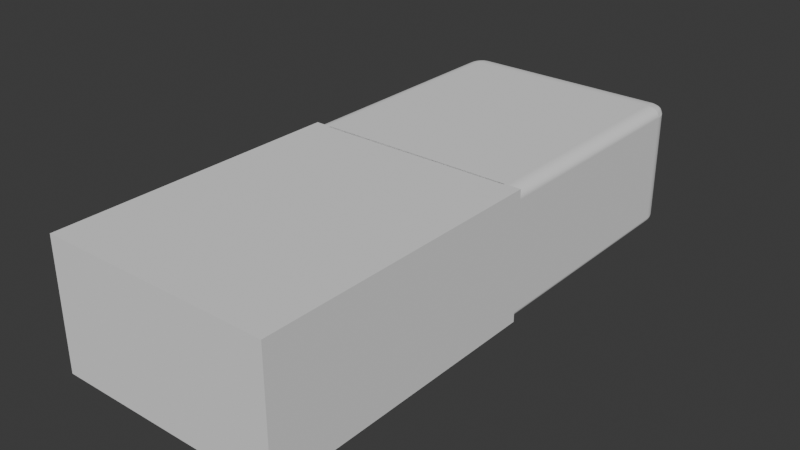 # Source: bgHous.cut.blend  (saved by Blender 4.2.66; exported with 4.5.12 LTS)
import bpy
from mathutils import Matrix  # noqa: F401  (used for matrix-valued properties, if any)

bpy.ops.wm.read_factory_settings(use_empty=True)
scene = bpy.context.scene
scene.name = 'Scene'

# ---- collections
col_freespace = bpy.data.collections.new('freeSpace'); scene.collection.children.link(col_freespace)
col_housing = bpy.data.collections.new('housing'); scene.collection.children.link(col_housing)

# ---- materials (node trees are filled in below, after node groups)
mat_material = bpy.data.materials.new('Material')
mat_material.alpha_threshold = 0.0
mat_material.use_transparent_shadow = False
mat_material.roughness = 0.5
mat_material.line_color = (0.0, 0.0, 0.0, 1.0)

# ---- material node trees
mat_material.use_nodes = True; mat_material.node_tree.nodes.clear()
_N = mat_material.node_tree.nodes; _L = mat_material.node_tree.links
n0 = _N.new('ShaderNodeOutputMaterial'); n0.name = 'Material Output'; n0.location = (300, 300)
n1 = _N.new('ShaderNodeBsdfPrincipled'); n1.name = 'Principled BSDF'; n1.location = (10, 300)
n1.inputs[3].default_value = 1.45
_L.new(n1.outputs[0], n0.inputs[0])
n0.is_active_output = True

# ---- world
world_world = bpy.data.worlds.new('World'); scene.world = world_world
world_world.use_nodes = True; world_world.node_tree.nodes.clear()
_N = world_world.node_tree.nodes; _L = world_world.node_tree.links
n0 = _N.new('ShaderNodeOutputWorld'); n0.name = 'World Output'; n0.location = (300, 300)
n1 = _N.new('ShaderNodeBackground'); n1.name = 'Background'; n1.location = (10, 300)
n1.inputs[0].default_value = (0.05088, 0.05088, 0.05088, 1.0)
_L.new(n1.outputs[0], n0.inputs[0])
n0.is_active_output = True
world_world.color = (0.05088, 0.05088, 0.05088)
world_world.sun_shadow_jitter_overblur = 0.0

# ---- meshes
me_cube_004 = bpy.data.meshes.new('Cube.004')
me_cube_004.from_pydata([(-1.0, -1.0, -1.0), (-1.0, -1.0, 1.0), (-1.0, 1.0, -1.0), (-1.0, 1.0, 1.0), (1.0, -1.0, -1.0), (1.0, -1.0, 1.0), (1.0, 1.0, -1.0), (1.0, 1.0, 1.0)], [], [(0, 1, 3, 2), (2, 3, 7, 6), (6, 7, 5, 4), (4, 5, 1, 0), (2, 6, 4, 0), (7, 3, 1, 5)])
_uv = me_cube_004.uv_layers.new(name='UVMap')
_uv.uv.foreach_set('vector', [0.375, 0.0, 0.625, 0.0, 0.625, 0.25, 0.375, 0.25, 0.375, 0.25, 0.625, 0.25, 0.625, 0.5, 0.375, 0.5, 0.375, 0.5, 0.625, 0.5, 0.625, 0.75, 0.375, 0.75, 0.375, 0.75, 0.625, 0.75, 0.625, 1.0, 0.375, 1.0, 0.125, 0.5, 0.375, 0.5, 0.375, 0.75, 0.125, 0.75, 0.625, 0.5, 0.875, 0.5, 0.875, 0.75, 0.625, 0.75])
me_cube_004.update()
me_cube = bpy.data.meshes.new('Cube')
me_cube.from_pydata([(1.0, 1.0, 1.0), (1.0, 1.0, -1.0), (1.0, -1.0, 1.0), (1.0, -1.0, -1.0), (-1.0, 1.0, 1.0), (-1.0, 1.0, -1.0), (-1.0, -1.0, 1.0), (-1.0, -1.0, -1.0)], [], [(0, 4, 6, 2), (3, 2, 6, 7), (7, 6, 4, 5), (5, 1, 3, 7), (1, 0, 2, 3), (5, 4, 0, 1)])
_uv = me_cube.uv_layers.new(name='UVMap')
_uv.uv.foreach_set('vector', [0.625, 0.5, 0.875, 0.5, 0.875, 0.75, 0.625, 0.75, 0.375, 0.75, 0.625, 0.75, 0.625, 1.0, 0.375, 1.0, 0.375, 0.0, 0.625, 0.0, 0.625, 0.25, 0.375, 0.25, 0.125, 0.5, 0.375, 0.5, 0.375, 0.75, 0.125, 0.75, 0.375, 0.5, 0.625, 0.5, 0.625, 0.75, 0.375, 0.75, 0.375, 0.25, 0.625, 0.25, 0.625, 0.5, 0.375, 0.5])
me_cube.materials.append(mat_material)
me_cube.use_mirror_vertex_groups = False
me_cube.update()
me_cube_001 = bpy.data.meshes.new('Cube.001')
me_cube_001.from_pydata([(-1.0, -1.0, -1.0), (-1.0, -1.0, 1.0), (-1.0, 1.0, -1.0), (-1.0, 1.0, 1.0), (1.0, -1.0, -1.0), (1.0, -1.0, 1.0), (1.0, 1.0, -1.0), (1.0, 1.0, 1.0)], [], [(0, 1, 3, 2), (2, 3, 7, 6), (6, 7, 5, 4), (4, 5, 1, 0), (2, 6, 4, 0), (7, 3, 1, 5)])
_uv = me_cube_001.uv_layers.new(name='UVMap')
_uv.uv.foreach_set('vector', [0.375, 0.0, 0.625, 0.0, 0.625, 0.25, 0.375, 0.25, 0.375, 0.25, 0.625, 0.25, 0.625, 0.5, 0.375, 0.5, 0.375, 0.5, 0.625, 0.5, 0.625, 0.75, 0.375, 0.75, 0.375, 0.75, 0.625, 0.75, 0.625, 1.0, 0.375, 1.0, 0.125, 0.5, 0.375, 0.5, 0.375, 0.75, 0.125, 0.75, 0.625, 0.5, 0.875, 0.5, 0.875, 0.75, 0.625, 0.75])
me_cube_001.update()
me_cube_002 = bpy.data.meshes.new('Cube.002')
me_cube_002.from_pydata([(-1.0, -1.0, -1.0), (-1.0, -1.0, 1.0), (-1.0, 1.0, -1.0), (-1.0, 1.0, 1.0), (1.0, -1.0, -1.0), (1.0, -1.0, 1.0), (1.0, 1.0, -1.0), (1.0, 1.0, 1.0)], [], [(0, 1, 3, 2), (2, 3, 7, 6), (6, 7, 5, 4), (4, 5, 1, 0), (2, 6, 4, 0), (7, 3, 1, 5)])
_uv = me_cube_002.uv_layers.new(name='UVMap')
_uv.uv.foreach_set('vector', [0.375, 0.0, 0.625, 0.0, 0.625, 0.25, 0.375, 0.25, 0.375, 0.25, 0.625, 0.25, 0.625, 0.5, 0.375, 0.5, 0.375, 0.5, 0.625, 0.5, 0.625, 0.75, 0.375, 0.75, 0.375, 0.75, 0.625, 0.75, 0.625, 1.0, 0.375, 1.0, 0.125, 0.5, 0.375, 0.5, 0.375, 0.75, 0.125, 0.75, 0.625, 0.5, 0.875, 0.5, 0.875, 0.75, 0.625, 0.75])
me_cube_002.update()
me_cube_003 = bpy.data.meshes.new('Cube.003')
me_cube_003.from_pydata([(0.9301, 0.9491, 0.7913), (0.9301, 0.9491, 0.798), (0.9301, 0.9491, 0.6713), (0.9301, 0.9491, 0.6647), (-0.8836, 0.8055, -0.7307), (-0.8743, 0.7983, -0.7307), (-0.9301, 0.9491, 0.798), (-0.8612, 0.7311, 1.0), (-0.9301, 0.9491, 0.7913), (-0.9301, 0.9491, 0.6647), (-0.9301, 0.9491, 0.6713), (0.8836, 0.8055, -0.7307), (0.8612, 0.7311, 1.0), (0.8743, 0.7983, -0.7307), (-0.85, 0.85, -1.0), (-1.0, 0.85, -0.85), (-0.85, 1.0, -0.85), (-0.8696, 0.85, -0.9987), (-0.8888, 0.85, -0.9949), (-0.9074, 0.85, -0.9886), (-0.925, 0.85, -0.9799), (-0.9413, 0.85, -0.969), (-0.9561, 0.85, -0.9561), (-0.85, 0.8696, -0.9987), (-0.8701, 0.8699, -0.9973), (-0.8899, 0.87, -0.9932), (-0.9086, 0.8701, -0.9866), (-0.9257, 0.87, -0.9779), (-0.9413, 0.87, -0.9674), (-0.9551, 0.8699, -0.9552), (-0.85, 0.8888, -0.9949), (-0.8703, 0.8897, -0.9932), (-0.8903, 0.89, -0.9888), (-0.9088, 0.8898, -0.9822), (-0.9252, 0.8894, -0.9737), (-0.9397, 0.8889, -0.9638), (-0.9524, 0.8887, -0.9525), (-0.85, 0.9074, -0.9886), (-0.8703, 0.9085, -0.9866), (-0.8901, 0.9086, -0.9821), (-0.908, 0.9079, -0.9756), (-0.9236, 0.9068, -0.9677), (-0.937, 0.9058, -0.9587), (-0.9486, 0.9052, -0.9486), (-0.85, 0.925, -0.9799), (-0.8702, 0.9258, -0.9779), (-0.8896, 0.9252, -0.9736), (-0.9069, 0.9236, -0.9677), (-0.9215, 0.9215, -0.9608), (-0.9338, 0.9196, -0.9531), (-0.9443, 0.9187, -0.9443), (-0.85, 0.9413, -0.969), (-0.8701, 0.9414, -0.9673), (-0.8891, 0.9398, -0.9636), (-0.9058, 0.937, -0.9587), (-0.9196, 0.9338, -0.9531), (-0.9309, 0.9309, -0.9469), (-0.94, 0.9294, -0.94), (-0.9366, 0.9366, -0.9366), (-0.9987, 0.8696, -0.85), (-0.9949, 0.8888, -0.85), (-0.9886, 0.9074, -0.85), (-0.9799, 0.925, -0.85), (-0.969, 0.9413, -0.85), (-0.9561, 0.9561, -0.85), (-0.9987, 0.85, -0.8696), (-0.9973, 0.8701, -0.8699), (-0.9932, 0.8899, -0.87), (-0.9866, 0.9086, -0.8701), (-0.9779, 0.9257, -0.87), (-0.9674, 0.9413, -0.87), (-0.9552, 0.9551, -0.8699), (-0.9949, 0.85, -0.8888), (-0.9932, 0.8703, -0.8897), (-0.9888, 0.8903, -0.89), (-0.9822, 0.9088, -0.8898), (-0.9737, 0.9252, -0.8894), (-0.9638, 0.9397, -0.8889), (-0.9525, 0.9524, -0.8887), (-0.9886, 0.85, -0.9074), (-0.9866, 0.8703, -0.9085), (-0.9821, 0.8901, -0.9086), (-0.9756, 0.908, -0.9079), (-0.9677, 0.9236, -0.9068), (-0.9587, 0.937, -0.9058), (-0.9486, 0.9486, -0.9052), (-0.9799, 0.85, -0.925), (-0.9779, 0.8702, -0.9258), (-0.9736, 0.8896, -0.9252), (-0.9677, 0.9069, -0.9236), (-0.9608, 0.9215, -0.9215), (-0.9531, 0.9338, -0.9196), (-0.9443, 0.9443, -0.9187), (-0.969, 0.85, -0.9413), (-0.9673, 0.8701, -0.9414), (-0.9636, 0.8891, -0.9398), (-0.9587, 0.9058, -0.937), (-0.9531, 0.9196, -0.9338), (-0.9469, 0.9309, -0.9309), (-0.94, 0.94, -0.9294), (-0.85, 0.9987, -0.8696), (-0.85, 0.9949, -0.8888), (-0.85, 0.9886, -0.9074), (-0.85, 0.9799, -0.925), (-0.85, 0.969, -0.9413), (-0.85, 0.9561, -0.9561), (-0.8696, 0.9987, -0.85), (-0.8699, 0.9973, -0.8701), (-0.87, 0.9932, -0.8899), (-0.8701, 0.9866, -0.9086), (-0.87, 0.9779, -0.9257), (-0.87, 0.9674, -0.9413), (-0.8699, 0.9552, -0.9551), (-0.8888, 0.9949, -0.85), (-0.8897, 0.9932, -0.8703), (-0.89, 0.9888, -0.8903), (-0.8898, 0.9822, -0.9088), (-0.8894, 0.9737, -0.9252), (-0.8889, 0.9638, -0.9397), (-0.8887, 0.9525, -0.9524), (-0.9074, 0.9886, -0.85), (-0.9085, 0.9866, -0.8703), (-0.9086, 0.9821, -0.8901), (-0.9079, 0.9756, -0.908), (-0.9068, 0.9677, -0.9236), (-0.9058, 0.9587, -0.937), (-0.9052, 0.9486, -0.9486), (-0.925, 0.9799, -0.85), (-0.9258, 0.9779, -0.8702), (-0.9252, 0.9736, -0.8896), (-0.9236, 0.9677, -0.9069), (-0.9215, 0.9608, -0.9215), (-0.9196, 0.9531, -0.9338), (-0.9187, 0.9443, -0.9443), (-0.9413, 0.969, -0.85), (-0.9414, 0.9673, -0.8701), (-0.9398, 0.9636, -0.8891), (-0.937, 0.9587, -0.9058), (-0.9338, 0.9531, -0.9196), (-0.9309, 0.9469, -0.9309), (-0.9294, 0.94, -0.94), (-0.8842, 0.85, 1.0), (-0.85, 1.0, 0.85), (-1.0, 0.85, 0.85), (-0.8819, 0.8696, 0.9987), (-0.8792, 0.8888, 0.9949), (-0.8764, 0.9074, 0.9886), (-0.8734, 0.925, 0.9799), (-0.8703, 0.9413, 0.969), (-0.8671, 0.9561, 0.9561), (-0.9014, 0.85, 0.9987), (-0.8993, 0.8701, 0.9973), (-0.8967, 0.8899, 0.9932), (-0.8938, 0.9086, 0.9866), (-0.8908, 0.9257, 0.9779), (-0.8878, 0.9413, 0.9674), (-0.8848, 0.9551, 0.9552), (-0.9181, 0.85, 0.9949), (-0.9163, 0.8703, 0.9932), (-0.9138, 0.8903, 0.9888), (-0.9107, 0.9088, 0.9822), (-0.9075, 0.9252, 0.9737), (-0.9044, 0.9397, 0.9638), (-0.9015, 0.9524, 0.9525), (-0.9338, 0.85, 0.9886), (-0.9323, 0.8703, 0.9866), (-0.9296, 0.8901, 0.9821), (-0.9261, 0.908, 0.9756), (-0.9225, 0.9236, 0.9677), (-0.919, 0.937, 0.9587), (-0.9161, 0.9486, 0.9486), (-0.9484, 0.85, 0.9799), (-0.9466, 0.8702, 0.9779), (-0.9434, 0.8896, 0.9736), (-0.9392, 0.9069, 0.9677), (-0.9349, 0.9215, 0.9608), (-0.931, 0.9338, 0.9531), (-0.928, 0.9443, 0.9443), (-0.9616, 0.85, 0.969), (-0.9592, 0.8701, 0.9673), (-0.9552, 0.8891, 0.9636), (-0.9503, 0.9058, 0.9587), (-0.9452, 0.9196, 0.9531), (-0.9406, 0.9309, 0.9469), (-0.9374, 0.94, 0.94), (-0.9438, 0.9366, 0.9366), (-0.8675, 0.9987, 0.85), (-0.885, 0.9949, 0.85), (-0.9022, 0.9886, 0.85), (-0.9187, 0.9799, 0.85), (-0.9344, 0.969, 0.85), (-0.949, 0.9561, 0.85), (-0.8524, 0.9987, 0.8696), (-0.8704, 0.9973, 0.8699), (-0.8884, 0.9932, 0.87), (-0.9057, 0.9866, 0.8701), (-0.9219, 0.9779, 0.87), (-0.9368, 0.9674, 0.87), (-0.9505, 0.9552, 0.8699), (-0.855, 0.9949, 0.8888), (-0.8733, 0.9932, 0.8897), (-0.8915, 0.9888, 0.89), (-0.9086, 0.9822, 0.8898), (-0.9241, 0.9737, 0.8894), (-0.938, 0.9638, 0.8889), (-0.9506, 0.9525, 0.8887), (-0.8579, 0.9886, 0.9074), (-0.8762, 0.9866, 0.9085), (-0.8942, 0.9821, 0.9086), (-0.9108, 0.9756, 0.9079), (-0.9253, 0.9677, 0.9068), (-0.9381, 0.9587, 0.9058), (-0.9495, 0.9486, 0.9052), (-0.8609, 0.9799, 0.925), (-0.8791, 0.9779, 0.9258), (-0.8967, 0.9736, 0.9252), (-0.9125, 0.9677, 0.9236), (-0.926, 0.9608, 0.9215), (-0.9376, 0.9531, 0.9196), (-0.9477, 0.9443, 0.9187), (-0.864, 0.969, 0.9413), (-0.8819, 0.9673, 0.9414), (-0.899, 0.9636, 0.9398), (-0.9141, 0.9587, 0.937), (-0.9266, 0.9531, 0.9338), (-0.937, 0.9469, 0.9309), (-0.9456, 0.94, 0.9294), (-1.001, 0.85, 0.8696), (-0.9999, 0.85, 0.8888), (-0.9964, 0.85, 0.9074), (-0.9908, 0.85, 0.925), (-0.983, 0.85, 0.9413), (-0.9732, 0.85, 0.9561), (-0.9966, 0.8696, 0.85), (-0.9976, 0.8699, 0.8701), (-0.9962, 0.87, 0.8899), (-0.9925, 0.8701, 0.9086), (-0.9868, 0.87, 0.9257), (-0.9792, 0.87, 0.9413), (-0.97, 0.8699, 0.9551), (-0.991, 0.8888, 0.85), (-0.9918, 0.8897, 0.8703), (-0.9902, 0.89, 0.8903), (-0.9864, 0.8898, 0.9088), (-0.9808, 0.8894, 0.9252), (-0.9737, 0.8889, 0.9397), (-0.9652, 0.8887, 0.9524), (-0.9833, 0.9074, 0.85), (-0.9838, 0.9085, 0.8703), (-0.982, 0.9086, 0.8901), (-0.9784, 0.9079, 0.908), (-0.9733, 0.9068, 0.9236), (-0.967, 0.9058, 0.937), (-0.9594, 0.9052, 0.9486), (-0.9736, 0.925, 0.85), (-0.974, 0.9258, 0.8702), (-0.9725, 0.9252, 0.8896), (-0.9695, 0.9236, 0.9069), (-0.9653, 0.9215, 0.9215), (-0.9601, 0.9196, 0.9338), (-0.9536, 0.9187, 0.9443), (-0.9621, 0.9413, 0.85), (-0.9629, 0.9414, 0.8701), (-0.962, 0.9398, 0.8891), (-0.9598, 0.937, 0.9058), (-0.9568, 0.9338, 0.9196), (-0.953, 0.9309, 0.9309), (-0.9481, 0.9294, 0.94), (0.85, 0.85, -1.0), (0.85, 1.0, -0.85), (1.0, 0.85, -0.85), (0.85, 0.8696, -0.9987), (0.85, 0.8888, -0.9949), (0.85, 0.9074, -0.9886), (0.85, 0.925, -0.9799), (0.85, 0.9413, -0.969), (0.85, 0.9561, -0.9561), (0.8696, 0.85, -0.9987), (0.8699, 0.8701, -0.9973), (0.87, 0.8899, -0.9932), (0.8701, 0.9086, -0.9866), (0.87, 0.9257, -0.9779), (0.87, 0.9413, -0.9674), (0.8699, 0.9551, -0.9552), (0.8888, 0.85, -0.9949), (0.8897, 0.8703, -0.9932), (0.89, 0.8903, -0.9888), (0.8898, 0.9088, -0.9822), (0.8894, 0.9252, -0.9737), (0.8889, 0.9397, -0.9638), (0.8887, 0.9524, -0.9525), (0.9074, 0.85, -0.9886), (0.9085, 0.8703, -0.9866), (0.9086, 0.8901, -0.9821), (0.9079, 0.908, -0.9756), (0.9068, 0.9236, -0.9677), (0.9058, 0.937, -0.9587), (0.9052, 0.9486, -0.9486), (0.925, 0.85, -0.9799), (0.9258, 0.8702, -0.9779), (0.9252, 0.8896, -0.9736), (0.9236, 0.9069, -0.9677), (0.9215, 0.9215, -0.9608), (0.9196, 0.9338, -0.9531), (0.9187, 0.9443, -0.9443), (0.9413, 0.85, -0.969), (0.9414, 0.8701, -0.9673), (0.9398, 0.8891, -0.9636), (0.937, 0.9058, -0.9587), (0.9338, 0.9196, -0.9531), (0.9309, 0.9309, -0.9469), (0.9294, 0.94, -0.94), (0.9366, 0.9366, -0.9366), (0.8696, 0.9987, -0.85), (0.8888, 0.9949, -0.85), (0.9074, 0.9886, -0.85), (0.925, 0.9799, -0.85), (0.9413, 0.969, -0.85), (0.9561, 0.9561, -0.85), (0.85, 0.9987, -0.8696), (0.8701, 0.9973, -0.8699), (0.8899, 0.9932, -0.87), (0.9086, 0.9866, -0.8701), (0.9257, 0.9779, -0.87), (0.9413, 0.9674, -0.87), (0.9551, 0.9552, -0.8699), (0.85, 0.9949, -0.8888), (0.8703, 0.9932, -0.8897), (0.8903, 0.9888, -0.89), (0.9088, 0.9822, -0.8898), (0.9252, 0.9737, -0.8894), (0.9397, 0.9638, -0.8889), (0.9524, 0.9525, -0.8887), (0.85, 0.9886, -0.9074), (0.8703, 0.9866, -0.9085), (0.8901, 0.9821, -0.9086), (0.908, 0.9756, -0.9079), (0.9236, 0.9677, -0.9068), (0.937, 0.9587, -0.9058), (0.9486, 0.9486, -0.9052), (0.85, 0.9799, -0.925), (0.8702, 0.9779, -0.9258), (0.8896, 0.9736, -0.9252), (0.9069, 0.9677, -0.9236), (0.9215, 0.9608, -0.9215), (0.9338, 0.9531, -0.9196), (0.9443, 0.9443, -0.9187), (0.85, 0.969, -0.9413), (0.8701, 0.9673, -0.9414), (0.8891, 0.9636, -0.9398), (0.9058, 0.9587, -0.937), (0.9196, 0.9531, -0.9338), (0.9309, 0.9469, -0.9309), (0.94, 0.94, -0.9294), (0.9987, 0.85, -0.8696), (0.9949, 0.85, -0.8888), (0.9886, 0.85, -0.9074), (0.9799, 0.85, -0.925), (0.969, 0.85, -0.9413), (0.9561, 0.85, -0.9561), (0.9987, 0.8696, -0.85), (0.9973, 0.8699, -0.8701), (0.9932, 0.87, -0.8899), (0.9866, 0.8701, -0.9086), (0.9779, 0.87, -0.9257), (0.9674, 0.87, -0.9413), (0.9552, 0.8699, -0.9551), (0.9949, 0.8888, -0.85), (0.9932, 0.8897, -0.8703), (0.9888, 0.89, -0.8903), (0.9822, 0.8898, -0.9088), (0.9737, 0.8894, -0.9252), (0.9638, 0.8889, -0.9397), (0.9525, 0.8887, -0.9524), (0.9886, 0.9074, -0.85), (0.9866, 0.9085, -0.8703), (0.9821, 0.9086, -0.8901), (0.9756, 0.9079, -0.908), (0.9677, 0.9068, -0.9236), (0.9587, 0.9058, -0.937), (0.9486, 0.9052, -0.9486), (0.9799, 0.925, -0.85), (0.9779, 0.9258, -0.8702), (0.9736, 0.9252, -0.8896), (0.9677, 0.9236, -0.9069), (0.9608, 0.9215, -0.9215), (0.9531, 0.9196, -0.9338), (0.9443, 0.9187, -0.9443), (0.969, 0.9413, -0.85), (0.9673, 0.9414, -0.8701), (0.9636, 0.9398, -0.8891), (0.9587, 0.937, -0.9058), (0.9531, 0.9338, -0.9196), (0.9469, 0.9309, -0.9309), (0.94, 0.9294, -0.94), (0.8842, 0.85, 1.0), (1.0, 0.85, 0.85), (0.85, 1.0, 0.85), (0.8993, 0.85, 0.9986), (0.9142, 0.85, 0.9947), (0.9285, 0.85, 0.9886), (0.942, 0.85, 0.9798), (0.9546, 0.85, 0.9689), (0.9661, 0.85, 0.9561), (0.8819, 0.8696, 0.9986), (0.8969, 0.8691, 0.9937), (0.9117, 0.8689, 0.9889), (0.9261, 0.8688, 0.983), (0.9395, 0.8687, 0.9751), (0.9518, 0.8686, 0.9652), (0.9627, 0.8686, 0.9533), (0.8792, 0.8888, 0.9947), (0.8943, 0.8879, 0.9884), (0.9092, 0.8875, 0.9829), (0.9235, 0.8871, 0.9773), (0.9368, 0.8868, 0.9701), (0.9487, 0.8865, 0.9612), (0.9592, 0.8864, 0.9504), (0.8764, 0.9074, 0.9886), (0.8917, 0.9061, 0.9822), (0.9067, 0.9053, 0.9767), (0.921, 0.9046, 0.9713), (0.934, 0.9039, 0.9648), (0.9456, 0.9032, 0.9569), (0.9555, 0.9029, 0.9472), (0.8734, 0.9249, 0.9798), (0.889, 0.9232, 0.9742), (0.9041, 0.9219, 0.9694), (0.9185, 0.9205, 0.9646), (0.9311, 0.919, 0.959), (0.9422, 0.9177, 0.9521), (0.9514, 0.917, 0.9435), (0.8703, 0.9412, 0.9689), (0.8863, 0.9391, 0.9646), (0.9017, 0.937, 0.9607), (0.9161, 0.9348, 0.9567), (0.9285, 0.9323, 0.952), (0.9389, 0.9298, 0.9465), (0.9471, 0.9284, 0.9395), (0.9433, 0.936, 0.936), (0.9986, 0.8696, 0.85), (0.9947, 0.8888, 0.85), (0.9886, 0.9074, 0.85), (0.9798, 0.9249, 0.85), (0.9689, 0.9412, 0.85), (0.9561, 0.9561, 0.85), (0.9989, 0.85, 0.8696), (0.9944, 0.8693, 0.8691), (0.9899, 0.8883, 0.8689), (0.9841, 0.9066, 0.8688), (0.9761, 0.9236, 0.8687), (0.9663, 0.9393, 0.8686), (0.9545, 0.9532, 0.8686), (0.9959, 0.85, 0.8888), (0.9902, 0.8691, 0.888), (0.985, 0.8877, 0.8875), (0.9794, 0.9057, 0.8871), (0.9722, 0.9222, 0.8868), (0.9634, 0.9372, 0.8866), (0.9528, 0.9502, 0.8864), (0.9912, 0.85, 0.9074), (0.9853, 0.8689, 0.9061), (0.98, 0.8873, 0.9053), (0.9746, 0.9048, 0.9046), (0.9682, 0.9207, 0.9039), (0.9603, 0.9349, 0.9032), (0.9508, 0.9471, 0.903), (0.9844, 0.85, 0.925), (0.979, 0.8687, 0.9232), (0.9743, 0.8868, 0.9219), (0.9694, 0.9039, 0.9206), (0.9636, 0.919, 0.919), (0.9568, 0.9323, 0.9177), (0.9484, 0.9434, 0.9171), (0.976, 0.85, 0.9413), (0.9716, 0.8686, 0.9391), (0.9674, 0.8865, 0.9371), (0.9631, 0.9032, 0.9349), (0.9582, 0.9177, 0.9323), (0.9526, 0.9298, 0.9299), (0.9458, 0.9395, 0.9285), (0.8524, 0.9986, 0.8696), (0.855, 0.9947, 0.8888), (0.8579, 0.9886, 0.9074), (0.8609, 0.9798, 0.9249), (0.864, 0.9689, 0.9412), (0.8671, 0.9561, 0.9561), (0.8696, 0.9986, 0.85), (0.8714, 0.9937, 0.8693), (0.8735, 0.9889, 0.8883), (0.8758, 0.983, 0.9066), (0.8783, 0.9751, 0.9236), (0.8809, 0.9652, 0.9393), (0.8836, 0.9533, 0.9532), (0.8888, 0.9947, 0.85), (0.89, 0.9884, 0.8691), (0.8916, 0.9829, 0.8877), (0.8934, 0.9773, 0.9057), (0.8953, 0.9701, 0.9222), (0.8973, 0.9612, 0.9372), (0.8994, 0.9504, 0.9502), (0.9074, 0.9886, 0.85), (0.9079, 0.9822, 0.8689), (0.9089, 0.9767, 0.8873), (0.9101, 0.9713, 0.9048), (0.9112, 0.9648, 0.9207), (0.9125, 0.9569, 0.9349), (0.914, 0.9472, 0.9471), (0.9249, 0.9798, 0.85), (0.9248, 0.9742, 0.8687), (0.925, 0.9694, 0.8868), (0.9253, 0.9646, 0.9039), (0.9254, 0.9589, 0.919), (0.9257, 0.952, 0.9323), (0.9265, 0.9435, 0.9435), (0.9412, 0.9689, 0.85), (0.9404, 0.9646, 0.8686), (0.9398, 0.9607, 0.8865), (0.939, 0.9567, 0.9032), (0.9378, 0.952, 0.9177), (0.9368, 0.9465, 0.9298), (0.9366, 0.9395, 0.9395), (1.0, -0.7674, 0.85), (1.0, -0.7674, -0.85), (-1.0, -0.7674, 0.85), (-1.0, -0.7674, -0.85), (-0.8743, -0.7674, -0.7307), (0.8743, -0.7674, -0.7307), (-0.9987, -0.7674, -0.8696), (-0.9949, -0.7674, -0.8888), (-0.9886, -0.7674, -0.9074), (-0.9799, -0.7674, -0.925), (-0.969, -0.7674, -0.9413), (-0.9561, -0.7674, -0.9561), (-0.9413, -0.7674, -0.969), (-0.925, -0.7674, -0.9799), (-0.9074, -0.7674, -0.9886), (-0.8888, -0.7674, -0.9949), (-0.8696, -0.7674, -0.9987), (-0.85, -0.7674, -1.0), (-0.8856, -0.7674, 1.0), (-0.886, -0.7674, 1.0), (-0.9005, -0.7674, 0.9986), (-0.901, -0.7674, 0.9985), (-0.9152, -0.7674, 0.9947), (-0.9157, -0.7674, 0.9946), (-0.9295, -0.7674, 0.9886), (-0.9299, -0.7674, 0.9883), (-0.9429, -0.7674, 0.9798), (-0.9433, -0.7674, 0.9795), (-0.9554, -0.7674, 0.9689), (-0.9667, -0.7674, 0.9561), (-0.9765, -0.7674, 0.9413), (-0.9768, -0.7674, 0.9406), (-0.9848, -0.7674, 0.925), (-0.985, -0.7674, 0.9243), (-0.9915, -0.7674, 0.9074), (-0.9917, -0.7674, 0.9066), (-0.9962, -0.7674, 0.8888), (-0.9962, -0.7674, 0.8879), (-0.999, -0.7674, 0.8696), (-0.999, -0.7674, 0.8687), (0.85, -0.7674, -1.0), (0.8696, -0.7674, -0.9987), (0.8888, -0.7674, -0.9949), (0.9074, -0.7674, -0.9886), (0.925, -0.7674, -0.9799), (0.9413, -0.7674, -0.969), (0.9561, -0.7674, -0.9561), (0.969, -0.7674, -0.9413), (0.9799, -0.7674, -0.925), (0.9886, -0.7674, -0.9074), (0.9949, -0.7674, -0.8888), (0.9987, -0.7674, -0.8696), (0.9989, -0.7674, 0.8696), (0.996, -0.7674, 0.8888), (0.9913, -0.7674, 0.9074), (0.9845, -0.7674, 0.925), (0.9762, -0.7674, 0.9413), (0.9665, -0.7674, 0.9561), (0.9551, -0.7674, 0.9689), (0.9427, -0.7674, 0.9798), (0.9294, -0.7674, 0.9886), (0.9151, -0.7674, 0.9947), (0.9005, -0.7674, 0.9986), (0.8856, -0.7674, 1.0), (-0.918, -0.7674, 0.9936), (-0.9156, -0.7674, 0.9946), (0.8612, -0.7674, 1.0), (-0.8612, -0.7674, 1.0), (0.8836, -0.7674, -0.7307), (-0.8836, -0.7674, -0.7307), (-0.9301, -0.7674, 0.6647), (0.8612, -0.7674, 0.798), (0.9301, -0.7674, 0.6647), (0.8836, -0.7674, 0.6647), (0.9301, -0.7674, 0.798), (-0.8836, -0.7674, 0.6647), (-0.9301, -0.7674, 0.798), (-0.8612, -0.7674, 0.798), (0.8371, 0.9491, 0.7913), (-0.8371, 0.9491, 0.6713), (-0.8836, 0.8055, 0.6647), (0.8836, 0.8055, 0.6647), (-0.8612, 0.7311, 0.798), (0.8612, 0.7311, 0.798)], [], [(523, 270, 396, 522), (141, 540, 589, 7, 12, 588, 585, 395), (524, 143, 15, 525), (16, 142, 397, 269), (527, 13, 5, 526), (14, 17, 24, 23), (17, 18, 25, 24), (18, 19, 26, 25), (19, 20, 27, 26), (20, 21, 28, 27), (21, 22, 29, 28), (23, 24, 31, 30), (24, 25, 32, 31), (25, 26, 33, 32), (26, 27, 34, 33), (27, 28, 35, 34), (28, 29, 36, 35), (30, 31, 38, 37), (31, 32, 39, 38), (32, 33, 40, 39), (33, 34, 41, 40), (34, 35, 42, 41), (35, 36, 43, 42), (37, 38, 45, 44), (38, 39, 46, 45), (39, 40, 47, 46), (40, 41, 48, 47), (41, 42, 49, 48), (42, 43, 50, 49), (44, 45, 52, 51), (45, 46, 53, 52), (46, 47, 54, 53), (47, 48, 55, 54), (48, 49, 56, 55), (49, 50, 57, 56), (51, 52, 112, 105), (52, 53, 119, 112), (53, 54, 126, 119), (54, 55, 133, 126), (55, 56, 140, 133), (56, 57, 58, 140), (15, 59, 66, 65), (59, 60, 67, 66), (60, 61, 68, 67), (61, 62, 69, 68), (62, 63, 70, 69), (63, 64, 71, 70), (65, 66, 73, 72), (66, 67, 74, 73), (67, 68, 75, 74), (68, 69, 76, 75), (69, 70, 77, 76), (70, 71, 78, 77), (72, 73, 80, 79), (73, 74, 81, 80), (74, 75, 82, 81), (75, 76, 83, 82), (76, 77, 84, 83), (77, 78, 85, 84), (79, 80, 87, 86), (80, 81, 88, 87), (81, 82, 89, 88), (82, 83, 90, 89), (83, 84, 91, 90), (84, 85, 92, 91), (86, 87, 94, 93), (87, 88, 95, 94), (88, 89, 96, 95), (89, 90, 97, 96), (90, 91, 98, 97), (91, 92, 99, 98), (93, 94, 29, 22), (94, 95, 36, 29), (95, 96, 43, 36), (96, 97, 50, 43), (97, 98, 57, 50), (98, 99, 58, 57), (16, 100, 107, 106), (100, 101, 108, 107), (101, 102, 109, 108), (102, 103, 110, 109), (103, 104, 111, 110), (104, 105, 112, 111), (106, 107, 114, 113), (107, 108, 115, 114), (108, 109, 116, 115), (109, 110, 117, 116), (110, 111, 118, 117), (111, 112, 119, 118), (113, 114, 121, 120), (114, 115, 122, 121), (115, 116, 123, 122), (116, 117, 124, 123), (117, 118, 125, 124), (118, 119, 126, 125), (120, 121, 128, 127), (121, 122, 129, 128), (122, 123, 130, 129), (123, 124, 131, 130), (124, 125, 132, 131), (125, 126, 133, 132), (127, 128, 135, 134), (128, 129, 136, 135), (129, 130, 137, 136), (130, 131, 138, 137), (131, 132, 139, 138), (132, 133, 140, 139), (134, 135, 71, 64), (135, 136, 78, 71), (136, 137, 85, 78), (137, 138, 92, 85), (138, 139, 99, 92), (139, 140, 58, 99), (141, 144, 151, 150), (144, 145, 152, 151), (145, 146, 153, 152), (146, 147, 154, 153), (147, 148, 155, 154), (148, 149, 156, 155), (150, 151, 158, 157), (151, 152, 159, 158), (152, 153, 160, 159), (153, 154, 161, 160), (154, 155, 162, 161), (155, 156, 163, 162), (157, 158, 165, 164), (158, 159, 166, 165), (159, 160, 167, 166), (160, 161, 168, 167), (161, 162, 169, 168), (162, 163, 170, 169), (164, 165, 172, 171), (165, 166, 173, 172), (166, 167, 174, 173), (167, 168, 175, 174), (168, 169, 176, 175), (169, 170, 177, 176), (171, 172, 179, 178), (172, 173, 180, 179), (173, 174, 181, 180), (174, 175, 182, 181), (175, 176, 183, 182), (176, 177, 184, 183), (178, 179, 239, 232), (179, 180, 246, 239), (180, 181, 253, 246), (181, 182, 260, 253), (182, 183, 267, 260), (183, 184, 185, 267), (142, 186, 193, 192), (186, 187, 194, 193), (187, 188, 195, 194), (188, 189, 196, 195), (189, 190, 197, 196), (190, 191, 198, 197), (192, 193, 200, 199), (193, 194, 201, 200), (194, 195, 202, 201), (195, 196, 203, 202), (196, 197, 204, 203), (197, 198, 205, 204), (199, 200, 207, 206), (200, 201, 208, 207), (201, 202, 209, 208), (202, 203, 210, 209), (203, 204, 211, 210), (204, 205, 212, 211), (206, 207, 214, 213), (207, 208, 215, 214), (208, 209, 216, 215), (209, 210, 217, 216), (210, 211, 218, 217), (211, 212, 219, 218), (213, 214, 221, 220), (214, 215, 222, 221), (215, 216, 223, 222), (216, 217, 224, 223), (217, 218, 225, 224), (218, 219, 226, 225), (220, 221, 156, 149), (221, 222, 163, 156), (222, 223, 170, 163), (223, 224, 177, 170), (224, 225, 184, 177), (225, 226, 185, 184), (143, 227, 234, 233), (227, 228, 235, 234), (228, 229, 236, 235), (229, 230, 237, 236), (230, 231, 238, 237), (231, 232, 239, 238), (233, 234, 241, 240), (234, 235, 242, 241), (235, 236, 243, 242), (236, 237, 244, 243), (237, 238, 245, 244), (238, 239, 246, 245), (240, 241, 248, 247), (241, 242, 249, 248), (242, 243, 250, 249), (243, 244, 251, 250), (244, 245, 252, 251), (245, 246, 253, 252), (247, 248, 255, 254), (248, 249, 256, 255), (249, 250, 257, 256), (250, 251, 258, 257), (251, 252, 259, 258), (252, 253, 260, 259), (254, 255, 262, 261), (255, 256, 263, 262), (256, 257, 264, 263), (257, 258, 265, 264), (258, 259, 266, 265), (259, 260, 267, 266), (261, 262, 198, 191), (262, 263, 205, 198), (263, 264, 212, 205), (264, 265, 219, 212), (265, 266, 226, 219), (266, 267, 185, 226), (268, 271, 278, 277), (271, 272, 279, 278), (272, 273, 280, 279), (273, 274, 281, 280), (274, 275, 282, 281), (275, 276, 283, 282), (277, 278, 285, 284), (278, 279, 286, 285), (279, 280, 287, 286), (280, 281, 288, 287), (281, 282, 289, 288), (282, 283, 290, 289), (284, 285, 292, 291), (285, 286, 293, 292), (286, 287, 294, 293), (287, 288, 295, 294), (288, 289, 296, 295), (289, 290, 297, 296), (291, 292, 299, 298), (292, 293, 300, 299), (293, 294, 301, 300), (294, 295, 302, 301), (295, 296, 303, 302), (296, 297, 304, 303), (298, 299, 306, 305), (299, 300, 307, 306), (300, 301, 308, 307), (301, 302, 309, 308), (302, 303, 310, 309), (303, 304, 311, 310), (305, 306, 366, 359), (306, 307, 373, 366), (307, 308, 380, 373), (308, 309, 387, 380), (309, 310, 394, 387), (310, 311, 312, 394), (269, 313, 320, 319), (313, 314, 321, 320), (314, 315, 322, 321), (315, 316, 323, 322), (316, 317, 324, 323), (317, 318, 325, 324), (319, 320, 327, 326), (320, 321, 328, 327), (321, 322, 329, 328), (322, 323, 330, 329), (323, 324, 331, 330), (324, 325, 332, 331), (326, 327, 334, 333), (327, 328, 335, 334), (328, 329, 336, 335), (329, 330, 337, 336), (330, 331, 338, 337), (331, 332, 339, 338), (333, 334, 341, 340), (334, 335, 342, 341), (335, 336, 343, 342), (336, 337, 344, 343), (337, 338, 345, 344), (338, 339, 346, 345), (340, 341, 348, 347), (341, 342, 349, 348), (342, 343, 350, 349), (343, 344, 351, 350), (344, 345, 352, 351), (345, 346, 353, 352), (347, 348, 283, 276), (348, 349, 290, 283), (349, 350, 297, 290), (350, 351, 304, 297), (351, 352, 311, 304), (352, 353, 312, 311), (270, 354, 361, 360), (354, 355, 362, 361), (355, 356, 363, 362), (356, 357, 364, 363), (357, 358, 365, 364), (358, 359, 366, 365), (360, 361, 368, 367), (361, 362, 369, 368), (362, 363, 370, 369), (363, 364, 371, 370), (364, 365, 372, 371), (365, 366, 373, 372), (367, 368, 375, 374), (368, 369, 376, 375), (369, 370, 377, 376), (370, 371, 378, 377), (371, 372, 379, 378), (372, 373, 380, 379), (374, 375, 382, 381), (375, 376, 383, 382), (376, 377, 384, 383), (377, 378, 385, 384), (378, 379, 386, 385), (379, 380, 387, 386), (381, 382, 389, 388), (382, 383, 390, 389), (383, 384, 391, 390), (384, 385, 392, 391), (385, 386, 393, 392), (386, 387, 394, 393), (388, 389, 325, 318), (389, 390, 332, 325), (390, 391, 339, 332), (391, 392, 346, 339), (392, 393, 353, 346), (393, 394, 312, 353), (395, 398, 405, 404), (398, 399, 406, 405), (399, 400, 407, 406), (400, 401, 408, 407), (401, 402, 409, 408), (402, 403, 410, 409), (404, 405, 412, 411), (405, 406, 413, 412), (406, 407, 414, 413), (407, 408, 415, 414), (408, 409, 416, 415), (409, 410, 417, 416), (411, 412, 419, 418), (412, 413, 420, 419), (413, 414, 421, 420), (414, 415, 422, 421), (415, 416, 423, 422), (416, 417, 424, 423), (418, 419, 426, 425), (419, 420, 427, 426), (420, 421, 428, 427), (421, 422, 429, 428), (422, 423, 430, 429), (423, 424, 431, 430), (425, 426, 433, 432), (426, 427, 434, 433), (427, 428, 435, 434), (428, 429, 436, 435), (429, 430, 437, 436), (430, 431, 438, 437), (432, 433, 493, 486), (433, 434, 500, 493), (434, 435, 507, 500), (435, 436, 514, 507), (436, 437, 521, 514), (437, 438, 439, 521), (396, 440, 447, 446), (440, 441, 448, 447), (441, 442, 449, 448), (442, 443, 450, 449), (443, 444, 451, 450), (444, 445, 452, 451), (446, 447, 454, 453), (447, 448, 455, 454), (448, 449, 456, 455), (449, 450, 457, 456), (450, 451, 458, 457), (451, 452, 459, 458), (453, 454, 461, 460), (454, 455, 462, 461), (455, 456, 463, 462), (456, 457, 464, 463), (457, 458, 465, 464), (458, 459, 466, 465), (460, 461, 468, 467), (461, 462, 469, 468), (462, 463, 470, 469), (463, 464, 471, 470), (464, 465, 472, 471), (465, 466, 473, 472), (467, 468, 475, 474), (468, 469, 476, 475), (469, 470, 477, 476), (470, 471, 478, 477), (471, 472, 479, 478), (472, 473, 480, 479), (474, 475, 410, 403), (475, 476, 417, 410), (476, 477, 424, 417), (477, 478, 431, 424), (478, 479, 438, 431), (479, 480, 439, 438), (397, 481, 488, 487), (481, 482, 489, 488), (482, 483, 490, 489), (483, 484, 491, 490), (484, 485, 492, 491), (485, 486, 493, 492), (487, 488, 495, 494), (488, 489, 496, 495), (489, 490, 497, 496), (490, 491, 498, 497), (491, 492, 499, 498), (492, 493, 500, 499), (494, 495, 502, 501), (495, 496, 503, 502), (496, 497, 504, 503), (497, 498, 505, 504), (498, 499, 506, 505), (499, 500, 507, 506), (501, 502, 509, 508), (502, 503, 510, 509), (503, 504, 511, 510), (504, 505, 512, 511), (505, 506, 513, 512), (506, 507, 514, 513), (508, 509, 516, 515), (509, 510, 517, 516), (510, 511, 518, 517), (511, 512, 519, 518), (512, 513, 520, 519), (513, 514, 521, 520), (515, 516, 452, 445), (516, 517, 459, 452), (517, 518, 466, 459), (518, 519, 473, 466), (519, 520, 480, 473), (520, 521, 439, 480), (15, 65, 528, 525), (65, 72, 529, 528), (72, 79, 530, 529), (79, 86, 531, 530), (86, 93, 532, 531), (93, 22, 533, 532), (533, 22, 21, 534), (534, 21, 20, 535), (535, 20, 19, 536), (536, 19, 18, 537), (537, 18, 17, 538), (538, 17, 14, 539), (541, 540, 141, 150, 542), (542, 150, 157, 544, 543), (586, 546, 545), (545, 544, 587), (544, 157, 164, 546, 586, 587), (546, 164, 171, 548, 547), (548, 171, 178, 550, 549), (178, 232, 551, 550), (232, 231, 552, 551), (553, 552, 231, 230, 554), (555, 554, 230, 229, 556), (557, 556, 229, 228, 558), (559, 558, 228, 227, 560), (561, 560, 227, 143, 524), (15, 143, 233, 59), (59, 233, 240, 60), (60, 240, 247, 61), (61, 247, 254, 62), (62, 254, 261, 63), (63, 261, 191, 64), (64, 191, 190, 134), (134, 190, 189, 127), (127, 189, 188, 120), (120, 188, 187, 113), (113, 187, 186, 106), (106, 186, 142, 16), (16, 269, 319, 100), (100, 319, 326, 101), (101, 326, 333, 102), (102, 333, 340, 103), (103, 340, 347, 104), (104, 347, 276, 105), (105, 276, 275, 51), (51, 275, 274, 44), (44, 274, 273, 37), (37, 273, 272, 30), (30, 272, 271, 23), (23, 271, 268, 14), (141, 395, 404, 144), (144, 404, 411, 145), (145, 411, 418, 146), (146, 418, 425, 147), (147, 425, 432, 148), (148, 432, 486, 149), (149, 486, 485, 220), (220, 485, 484, 213), (213, 484, 483, 206), (206, 483, 482, 199), (199, 482, 481, 192), (192, 481, 397, 142), (269, 397, 487, 313), (313, 487, 494, 314), (314, 494, 501, 315), (315, 501, 508, 316), (316, 508, 515, 317), (317, 515, 445, 318), (318, 445, 444, 388), (388, 444, 443, 381), (381, 443, 442, 374), (374, 442, 441, 367), (367, 441, 440, 360), (360, 440, 396, 270), (562, 268, 277, 563), (563, 277, 284, 564), (564, 284, 291, 565), (565, 291, 298, 566), (566, 298, 305, 567), (567, 305, 359, 568), (359, 358, 569, 568), (358, 357, 570, 569), (357, 356, 571, 570), (356, 355, 572, 571), (355, 354, 573, 572), (354, 270, 523, 573), (396, 446, 574, 522), (446, 453, 575, 574), (453, 460, 576, 575), (460, 467, 577, 576), (467, 474, 578, 577), (474, 403, 579, 578), (403, 402, 580, 579), (580, 402, 401, 581), (581, 401, 400, 582), (582, 400, 399, 583), (583, 399, 398, 584), (584, 398, 395, 585), (14, 268, 562, 539), (546, 547, 548, 549, 550, 551, 552, 553, 554, 555, 556, 557, 558, 559, 560, 561, 524, 525, 528, 529, 530, 531, 532, 533, 534, 535, 536, 537, 538, 539, 562, 563, 564, 565, 566, 567, 568, 569, 570, 571, 572, 573, 523, 522, 574, 575, 576, 577, 578, 579, 580, 581, 582, 583, 584, 585, 588, 593, 596, 594, 595, 590, 527, 526, 591, 597, 592, 598, 599, 589, 540, 541, 542, 543, 544, 587, 586), (586, 545, 546), (545, 587, 544), (2, 0, 600, 601), (8, 10, 601, 600), (597, 591, 4, 602), (602, 4, 11, 603), (11, 590, 595, 603), (13, 527, 590, 11, 4, 591, 526, 5), (604, 7, 589, 599), (605, 12, 7, 604), (593, 588, 12, 605), (598, 6, 1, 596, 593, 605, 604, 599), (592, 9, 6, 598), (595, 594, 3, 9, 592, 597, 602, 603), (1, 3, 594, 596), (601, 10, 8, 600, 0, 1, 6, 9, 3, 2), (0, 2, 3, 1)])
_uv = me_cube_003.uv_layers.new(name='UVMap')
_uv.uv.foreach_set('vector', [0.3937, 0.7209, 0.3938, 0.5188, 0.6063, 0.5188, 0.6063, 0.7209, 0.8605, 0.5188, 0.8607, 0.7209, 0.8577, 0.7209, 0.8577, 0.5336, 0.6423, 0.5336, 0.6423, 0.7209, 0.6393, 0.7209, 0.6395, 0.5188, 0.6062, 0.02907, 0.6063, 0.2313, 0.3938, 0.2313, 0.3938, 0.02907, 0.3937, 0.2688, 0.6062, 0.2688, 0.6062, 0.4813, 0.3938, 0.4812, 0.375, 0.7342, 0.375, 0.5, 0.125, 0.5, 0.125, 0.7342, 0.1438, 0.5188, 0.1413, 0.5187, 0.1412, 0.5163, 0.1438, 0.5163, 0.1413, 0.5187, 0.1389, 0.5188, 0.1388, 0.5162, 0.1412, 0.5163, 0.1389, 0.5188, 0.1366, 0.5187, 0.1364, 0.5162, 0.1388, 0.5162, 0.1366, 0.5187, 0.1344, 0.5188, 0.1343, 0.5162, 0.1364, 0.5162, 0.1344, 0.5188, 0.1323, 0.5188, 0.1323, 0.5163, 0.1343, 0.5162, 0.1323, 0.5188, 0.125, 0.5188, 0.125, 0.5163, 0.1323, 0.5163, 0.1438, 0.5163, 0.1412, 0.5163, 0.1412, 0.5138, 0.1438, 0.5139, 0.1412, 0.5163, 0.1388, 0.5162, 0.1387, 0.5138, 0.1412, 0.5138, 0.1388, 0.5162, 0.1364, 0.5162, 0.1364, 0.5138, 0.1387, 0.5138, 0.1364, 0.5162, 0.1343, 0.5162, 0.1344, 0.5138, 0.1364, 0.5138, 0.1343, 0.5162, 0.1323, 0.5163, 0.1325, 0.5139, 0.1344, 0.5138, 0.1323, 0.5163, 0.125, 0.5163, 0.125, 0.5139, 0.1325, 0.5139, 0.1438, 0.5139, 0.1412, 0.5138, 0.1412, 0.5114, 0.1437, 0.5116, 0.1412, 0.5138, 0.1387, 0.5138, 0.1387, 0.5114, 0.1412, 0.5114, 0.1387, 0.5138, 0.1364, 0.5138, 0.1365, 0.5115, 0.1387, 0.5114, 0.1364, 0.5138, 0.1344, 0.5138, 0.1346, 0.5117, 0.1365, 0.5115, 0.1344, 0.5138, 0.1325, 0.5139, 0.1329, 0.5118, 0.1346, 0.5117, 0.1325, 0.5139, 0.125, 0.5139, 0.125, 0.5118, 0.1329, 0.5118, 0.1437, 0.5116, 0.1412, 0.5114, 0.1412, 0.5093, 0.1438, 0.5094, 0.1412, 0.5114, 0.1387, 0.5114, 0.1388, 0.5093, 0.1412, 0.5093, 0.1387, 0.5114, 0.1365, 0.5115, 0.1366, 0.5096, 0.1388, 0.5093, 0.1365, 0.5115, 0.1346, 0.5117, 0.1348, 0.5098, 0.1366, 0.5096, 0.1346, 0.5117, 0.1329, 0.5118, 0.1333, 0.51, 0.1348, 0.5098, 0.1329, 0.5118, 0.125, 0.5118, 0.125, 0.5102, 0.1333, 0.51, 0.1438, 0.5094, 0.1412, 0.5093, 0.1412, 0.5073, 0.1438, 0.5073, 0.1412, 0.5093, 0.1388, 0.5093, 0.1389, 0.5075, 0.1412, 0.5073, 0.1388, 0.5093, 0.1366, 0.5096, 0.1368, 0.5079, 0.1389, 0.5075, 0.1366, 0.5096, 0.1348, 0.5098, 0.135, 0.5083, 0.1368, 0.5079, 0.1348, 0.5098, 0.1333, 0.51, 0.1336, 0.5086, 0.135, 0.5083, 0.1333, 0.51, 0.125, 0.5102, 0.125, 0.5088, 0.1336, 0.5086, 0.1438, 0.5073, 0.1412, 0.5073, 0.1413, 0.5, 0.1437, 0.5, 0.1412, 0.5073, 0.1389, 0.5075, 0.1389, 0.5, 0.1413, 0.5, 0.1389, 0.5075, 0.1368, 0.5079, 0.1368, 0.5, 0.1389, 0.5, 0.1368, 0.5079, 0.135, 0.5083, 0.1352, 0.5, 0.1368, 0.5, 0.135, 0.5083, 0.1336, 0.5086, 0.1338, 0.5, 0.1352, 0.5, 0.1336, 0.5086, 0.125, 0.5088, 0.125, 0.5079, 0.1338, 0.5, 0.3938, 0.2313, 0.3938, 0.2337, 0.3913, 0.2338, 0.3913, 0.2313, 0.3938, 0.2337, 0.3937, 0.2361, 0.3912, 0.2362, 0.3913, 0.2338, 0.3937, 0.2361, 0.3937, 0.2384, 0.3912, 0.2386, 0.3912, 0.2362, 0.3937, 0.2384, 0.3938, 0.2406, 0.3912, 0.2407, 0.3912, 0.2386, 0.3938, 0.2406, 0.3938, 0.2427, 0.3913, 0.2427, 0.3912, 0.2407, 0.3938, 0.2427, 0.3938, 0.25, 0.3913, 0.25, 0.3913, 0.2427, 0.3913, 0.2313, 0.3913, 0.2338, 0.3888, 0.2338, 0.3889, 0.2313, 0.3913, 0.2338, 0.3912, 0.2362, 0.3888, 0.2363, 0.3888, 0.2338, 0.3912, 0.2362, 0.3912, 0.2386, 0.3888, 0.2386, 0.3888, 0.2363, 0.3912, 0.2386, 0.3912, 0.2407, 0.3888, 0.2406, 0.3888, 0.2386, 0.3912, 0.2407, 0.3913, 0.2427, 0.3889, 0.2425, 0.3888, 0.2406, 0.3913, 0.2427, 0.3913, 0.25, 0.3889, 0.25, 0.3889, 0.2425, 0.3889, 0.2313, 0.3888, 0.2338, 0.3864, 0.2338, 0.3866, 0.2312, 0.3888, 0.2338, 0.3888, 0.2363, 0.3864, 0.2363, 0.3864, 0.2338, 0.3888, 0.2363, 0.3888, 0.2386, 0.3865, 0.2385, 0.3864, 0.2363, 0.3888, 0.2386, 0.3888, 0.2406, 0.3867, 0.2404, 0.3865, 0.2385, 0.3888, 0.2406, 0.3889, 0.2425, 0.3868, 0.2421, 0.3867, 0.2404, 0.3889, 0.2425, 0.3889, 0.25, 0.3868, 0.25, 0.3868, 0.2421, 0.3866, 0.2312, 0.3864, 0.2338, 0.3843, 0.2338, 0.3844, 0.2313, 0.3864, 0.2338, 0.3864, 0.2363, 0.3843, 0.2362, 0.3843, 0.2338, 0.3864, 0.2363, 0.3865, 0.2385, 0.3846, 0.2384, 0.3843, 0.2362, 0.3865, 0.2385, 0.3867, 0.2404, 0.3848, 0.2402, 0.3846, 0.2384, 0.3867, 0.2404, 0.3868, 0.2421, 0.385, 0.2417, 0.3848, 0.2402, 0.3868, 0.2421, 0.3868, 0.25, 0.3852, 0.25, 0.385, 0.2417, 0.3844, 0.2313, 0.3843, 0.2338, 0.3823, 0.2338, 0.3823, 0.2313, 0.3843, 0.2338, 0.3843, 0.2362, 0.3825, 0.2361, 0.3823, 0.2338, 0.3843, 0.2362, 0.3846, 0.2384, 0.3829, 0.2382, 0.3825, 0.2361, 0.3846, 0.2384, 0.3848, 0.2402, 0.3833, 0.24, 0.3829, 0.2382, 0.3848, 0.2402, 0.385, 0.2417, 0.3836, 0.2414, 0.3833, 0.24, 0.385, 0.2417, 0.3852, 0.25, 0.3838, 0.25, 0.3836, 0.2414, 0.3823, 0.2313, 0.3823, 0.2338, 0.375, 0.2337, 0.375, 0.2313, 0.3823, 0.2338, 0.3825, 0.2361, 0.375, 0.2361, 0.375, 0.2337, 0.3825, 0.2361, 0.3829, 0.2382, 0.375, 0.2382, 0.375, 0.2361, 0.3829, 0.2382, 0.3833, 0.24, 0.375, 0.2398, 0.375, 0.2382, 0.3833, 0.24, 0.3836, 0.2414, 0.375, 0.2412, 0.375, 0.2398, 0.3836, 0.2414, 0.3838, 0.25, 0.3829, 0.25, 0.375, 0.2412, 0.3937, 0.2688, 0.3913, 0.2688, 0.3912, 0.2663, 0.3937, 0.2663, 0.3913, 0.2688, 0.3889, 0.2688, 0.3888, 0.2662, 0.3912, 0.2663, 0.3889, 0.2688, 0.3866, 0.2687, 0.3864, 0.2662, 0.3888, 0.2662, 0.3866, 0.2687, 0.3844, 0.2688, 0.3843, 0.2662, 0.3864, 0.2662, 0.3844, 0.2688, 0.3823, 0.2688, 0.3823, 0.2663, 0.3843, 0.2662, 0.3823, 0.2688, 0.375, 0.2688, 0.375, 0.2663, 0.3823, 0.2663, 0.3937, 0.2663, 0.3912, 0.2663, 0.3912, 0.2638, 0.3938, 0.2639, 0.3912, 0.2663, 0.3888, 0.2662, 0.3887, 0.2638, 0.3912, 0.2638, 0.3888, 0.2662, 0.3864, 0.2662, 0.3864, 0.2638, 0.3887, 0.2638, 0.3864, 0.2662, 0.3843, 0.2662, 0.3844, 0.2638, 0.3864, 0.2638, 0.3843, 0.2662, 0.3823, 0.2663, 0.3825, 0.2639, 0.3844, 0.2638, 0.3823, 0.2663, 0.375, 0.2663, 0.375, 0.2639, 0.3825, 0.2639, 0.3938, 0.2639, 0.3912, 0.2638, 0.3912, 0.2614, 0.3938, 0.2616, 0.3912, 0.2638, 0.3887, 0.2638, 0.3887, 0.2614, 0.3912, 0.2614, 0.3887, 0.2638, 0.3864, 0.2638, 0.3865, 0.2615, 0.3887, 0.2614, 0.3864, 0.2638, 0.3844, 0.2638, 0.3846, 0.2617, 0.3865, 0.2615, 0.3844, 0.2638, 0.3825, 0.2639, 0.3829, 0.2618, 0.3846, 0.2617, 0.3825, 0.2639, 0.375, 0.2639, 0.375, 0.2618, 0.3829, 0.2618, 0.3938, 0.2616, 0.3912, 0.2614, 0.3912, 0.2593, 0.3938, 0.2594, 0.3912, 0.2614, 0.3887, 0.2614, 0.3888, 0.2593, 0.3912, 0.2593, 0.3887, 0.2614, 0.3865, 0.2615, 0.3866, 0.2596, 0.3888, 0.2593, 0.3865, 0.2615, 0.3846, 0.2617, 0.3848, 0.2598, 0.3866, 0.2596, 0.3846, 0.2617, 0.3829, 0.2618, 0.3833, 0.26, 0.3848, 0.2598, 0.3829, 0.2618, 0.375, 0.2618, 0.375, 0.2602, 0.3833, 0.26, 0.3938, 0.2594, 0.3912, 0.2593, 0.3912, 0.2573, 0.3938, 0.2573, 0.3912, 0.2593, 0.3888, 0.2593, 0.3889, 0.2575, 0.3912, 0.2573, 0.3888, 0.2593, 0.3866, 0.2596, 0.3868, 0.2579, 0.3889, 0.2575, 0.3866, 0.2596, 0.3848, 0.2598, 0.385, 0.2583, 0.3868, 0.2579, 0.3848, 0.2598, 0.3833, 0.26, 0.3836, 0.2586, 0.385, 0.2583, 0.3833, 0.26, 0.375, 0.2602, 0.375, 0.2588, 0.3836, 0.2586, 0.3938, 0.2573, 0.3912, 0.2573, 0.3913, 0.25, 0.3938, 0.25, 0.3912, 0.2573, 0.3889, 0.2575, 0.3889, 0.25, 0.3913, 0.25, 0.3889, 0.2575, 0.3868, 0.2579, 0.3868, 0.25, 0.3889, 0.25, 0.3868, 0.2579, 0.385, 0.2583, 0.3852, 0.25, 0.3868, 0.25, 0.385, 0.2583, 0.3836, 0.2586, 0.3838, 0.25, 0.3852, 0.25, 0.3836, 0.2586, 0.375, 0.2588, 0.375, 0.2579, 0.3838, 0.25, 0.8605, 0.5188, 0.8602, 0.5163, 0.8624, 0.5162, 0.8627, 0.5188, 0.8602, 0.5163, 0.8599, 0.5139, 0.8621, 0.5138, 0.8624, 0.5162, 0.8599, 0.5139, 0.8595, 0.5116, 0.8617, 0.5114, 0.8621, 0.5138, 0.8595, 0.5116, 0.8592, 0.5094, 0.8614, 0.5093, 0.8617, 0.5114, 0.8592, 0.5094, 0.8588, 0.5073, 0.861, 0.5073, 0.8614, 0.5093, 0.8588, 0.5073, 0.8584, 0.5, 0.8606, 0.5, 0.861, 0.5073, 0.8627, 0.5188, 0.8624, 0.5162, 0.8645, 0.5162, 0.8648, 0.5187, 0.8624, 0.5162, 0.8621, 0.5138, 0.8642, 0.5137, 0.8645, 0.5162, 0.8621, 0.5138, 0.8617, 0.5114, 0.8638, 0.5114, 0.8642, 0.5137, 0.8617, 0.5114, 0.8614, 0.5093, 0.8634, 0.5094, 0.8638, 0.5114, 0.8614, 0.5093, 0.861, 0.5073, 0.863, 0.5075, 0.8634, 0.5094, 0.861, 0.5073, 0.8606, 0.5, 0.8627, 0.5, 0.863, 0.5075, 0.8648, 0.5187, 0.8645, 0.5162, 0.8665, 0.5162, 0.8667, 0.5188, 0.8645, 0.5162, 0.8642, 0.5137, 0.8662, 0.5137, 0.8665, 0.5162, 0.8642, 0.5137, 0.8638, 0.5114, 0.8658, 0.5115, 0.8662, 0.5137, 0.8638, 0.5114, 0.8634, 0.5094, 0.8653, 0.5096, 0.8658, 0.5115, 0.8634, 0.5094, 0.863, 0.5075, 0.8649, 0.5079, 0.8653, 0.5096, 0.863, 0.5075, 0.8627, 0.5, 0.8645, 0.5, 0.8649, 0.5079, 0.8667, 0.5188, 0.8665, 0.5162, 0.8683, 0.5162, 0.8685, 0.5187, 0.8665, 0.5162, 0.8662, 0.5137, 0.8679, 0.5138, 0.8683, 0.5162, 0.8662, 0.5137, 0.8658, 0.5115, 0.8674, 0.5116, 0.8679, 0.5138, 0.8658, 0.5115, 0.8653, 0.5096, 0.8669, 0.5098, 0.8674, 0.5116, 0.8653, 0.5096, 0.8649, 0.5079, 0.8664, 0.5083, 0.8669, 0.5098, 0.8649, 0.5079, 0.8645, 0.5, 0.866, 0.5, 0.8664, 0.5083, 0.8685, 0.5187, 0.8683, 0.5162, 0.8699, 0.5162, 0.8702, 0.5187, 0.8683, 0.5162, 0.8679, 0.5138, 0.8694, 0.5139, 0.8699, 0.5162, 0.8679, 0.5138, 0.8674, 0.5116, 0.8688, 0.5118, 0.8694, 0.5139, 0.8674, 0.5116, 0.8669, 0.5098, 0.8682, 0.51, 0.8688, 0.5118, 0.8669, 0.5098, 0.8664, 0.5083, 0.8676, 0.5086, 0.8682, 0.51, 0.8664, 0.5083, 0.866, 0.5, 0.8672, 0.5, 0.8676, 0.5086, 0.8702, 0.5187, 0.8699, 0.5162, 0.875, 0.5163, 0.875, 0.5188, 0.8699, 0.5162, 0.8694, 0.5139, 0.875, 0.5139, 0.875, 0.5163, 0.8694, 0.5139, 0.8688, 0.5118, 0.875, 0.5118, 0.875, 0.5139, 0.8688, 0.5118, 0.8682, 0.51, 0.875, 0.5102, 0.875, 0.5118, 0.8682, 0.51, 0.8676, 0.5086, 0.875, 0.5088, 0.875, 0.5102, 0.8676, 0.5086, 0.8672, 0.5, 0.868, 0.5, 0.875, 0.5088, 0.6062, 0.2688, 0.6062, 0.2666, 0.6087, 0.2662, 0.6087, 0.2685, 0.6062, 0.2666, 0.6062, 0.2644, 0.6088, 0.2639, 0.6087, 0.2662, 0.6062, 0.2644, 0.6063, 0.2622, 0.6088, 0.2618, 0.6088, 0.2639, 0.6063, 0.2622, 0.6062, 0.2602, 0.6088, 0.2598, 0.6088, 0.2618, 0.6062, 0.2602, 0.6063, 0.2582, 0.6087, 0.2579, 0.6088, 0.2598, 0.6063, 0.2582, 0.6062, 0.25, 0.6087, 0.25, 0.6087, 0.2579, 0.6087, 0.2685, 0.6087, 0.2662, 0.6112, 0.2658, 0.6111, 0.2681, 0.6087, 0.2662, 0.6088, 0.2639, 0.6112, 0.2636, 0.6112, 0.2658, 0.6088, 0.2639, 0.6088, 0.2618, 0.6112, 0.2614, 0.6112, 0.2636, 0.6088, 0.2618, 0.6088, 0.2598, 0.6112, 0.2595, 0.6112, 0.2614, 0.6088, 0.2598, 0.6087, 0.2579, 0.6111, 0.2577, 0.6112, 0.2595, 0.6087, 0.2579, 0.6087, 0.25, 0.6111, 0.25, 0.6111, 0.2577, 0.6111, 0.2681, 0.6112, 0.2658, 0.6136, 0.2655, 0.6134, 0.2678, 0.6112, 0.2658, 0.6112, 0.2636, 0.6136, 0.2632, 0.6136, 0.2655, 0.6112, 0.2636, 0.6112, 0.2614, 0.6135, 0.2611, 0.6136, 0.2632, 0.6112, 0.2614, 0.6112, 0.2595, 0.6133, 0.2593, 0.6135, 0.2611, 0.6112, 0.2595, 0.6111, 0.2577, 0.6132, 0.2577, 0.6133, 0.2593, 0.6111, 0.2577, 0.6111, 0.25, 0.6132, 0.25, 0.6132, 0.2577, 0.6134, 0.2678, 0.6136, 0.2655, 0.6157, 0.2651, 0.6156, 0.2674, 0.6136, 0.2655, 0.6136, 0.2632, 0.6157, 0.2629, 0.6157, 0.2651, 0.6136, 0.2632, 0.6135, 0.2611, 0.6154, 0.2609, 0.6157, 0.2629, 0.6135, 0.2611, 0.6133, 0.2593, 0.6152, 0.2593, 0.6154, 0.2609, 0.6133, 0.2593, 0.6132, 0.2577, 0.615, 0.2578, 0.6152, 0.2593, 0.6132, 0.2577, 0.6132, 0.25, 0.6148, 0.25, 0.615, 0.2578, 0.6156, 0.2674, 0.6157, 0.2651, 0.6177, 0.2648, 0.6177, 0.267, 0.6157, 0.2651, 0.6157, 0.2629, 0.6175, 0.2626, 0.6177, 0.2648, 0.6157, 0.2629, 0.6154, 0.2609, 0.6171, 0.2607, 0.6175, 0.2626, 0.6154, 0.2609, 0.6152, 0.2593, 0.6167, 0.2592, 0.6171, 0.2607, 0.6152, 0.2593, 0.615, 0.2578, 0.6164, 0.2579, 0.6167, 0.2592, 0.615, 0.2578, 0.6148, 0.25, 0.6162, 0.25, 0.6164, 0.2579, 0.6177, 0.267, 0.6177, 0.2648, 0.625, 0.2644, 0.625, 0.2666, 0.6177, 0.2648, 0.6175, 0.2626, 0.625, 0.2623, 0.625, 0.2644, 0.6175, 0.2626, 0.6171, 0.2607, 0.625, 0.2605, 0.625, 0.2623, 0.6171, 0.2607, 0.6167, 0.2592, 0.625, 0.259, 0.625, 0.2605, 0.6167, 0.2592, 0.6164, 0.2579, 0.625, 0.2578, 0.625, 0.259, 0.6164, 0.2579, 0.6162, 0.25, 0.6171, 0.25, 0.625, 0.2578, 0.6063, 0.2313, 0.6087, 0.2313, 0.6088, 0.2337, 0.6062, 0.2337, 0.6087, 0.2313, 0.6111, 0.2313, 0.6112, 0.2338, 0.6088, 0.2337, 0.6111, 0.2313, 0.6134, 0.2312, 0.6136, 0.2338, 0.6112, 0.2338, 0.6134, 0.2312, 0.6156, 0.2313, 0.6157, 0.2338, 0.6136, 0.2338, 0.6156, 0.2313, 0.6177, 0.2313, 0.6177, 0.2337, 0.6157, 0.2338, 0.6177, 0.2313, 0.625, 0.2313, 0.625, 0.2337, 0.6177, 0.2337, 0.6062, 0.2337, 0.6088, 0.2337, 0.6088, 0.2362, 0.6063, 0.2361, 0.6088, 0.2337, 0.6112, 0.2338, 0.6113, 0.2362, 0.6088, 0.2362, 0.6112, 0.2338, 0.6136, 0.2338, 0.6136, 0.2362, 0.6113, 0.2362, 0.6136, 0.2338, 0.6157, 0.2338, 0.6156, 0.2362, 0.6136, 0.2362, 0.6157, 0.2338, 0.6177, 0.2337, 0.6175, 0.2361, 0.6156, 0.2362, 0.6177, 0.2337, 0.625, 0.2337, 0.625, 0.2361, 0.6175, 0.2361, 0.6063, 0.2361, 0.6088, 0.2362, 0.6088, 0.2386, 0.6062, 0.2384, 0.6088, 0.2362, 0.6113, 0.2362, 0.6113, 0.2386, 0.6088, 0.2386, 0.6113, 0.2362, 0.6136, 0.2362, 0.6135, 0.2385, 0.6113, 0.2386, 0.6136, 0.2362, 0.6156, 0.2362, 0.6154, 0.2383, 0.6135, 0.2385, 0.6156, 0.2362, 0.6175, 0.2361, 0.6171, 0.2382, 0.6154, 0.2383, 0.6175, 0.2361, 0.625, 0.2361, 0.625, 0.2382, 0.6171, 0.2382, 0.6062, 0.2384, 0.6088, 0.2386, 0.6088, 0.2407, 0.6063, 0.2406, 0.6088, 0.2386, 0.6113, 0.2386, 0.6112, 0.2407, 0.6088, 0.2407, 0.6113, 0.2386, 0.6135, 0.2385, 0.6134, 0.2404, 0.6112, 0.2407, 0.6135, 0.2385, 0.6154, 0.2383, 0.6152, 0.2402, 0.6134, 0.2404, 0.6154, 0.2383, 0.6171, 0.2382, 0.6167, 0.24, 0.6152, 0.2402, 0.6171, 0.2382, 0.625, 0.2382, 0.625, 0.2398, 0.6167, 0.24, 0.6063, 0.2406, 0.6088, 0.2407, 0.6088, 0.2427, 0.6062, 0.2427, 0.6088, 0.2407, 0.6112, 0.2407, 0.6111, 0.2425, 0.6088, 0.2427, 0.6112, 0.2407, 0.6134, 0.2404, 0.6132, 0.2421, 0.6111, 0.2425, 0.6134, 0.2404, 0.6152, 0.2402, 0.615, 0.2417, 0.6132, 0.2421, 0.6152, 0.2402, 0.6167, 0.24, 0.6164, 0.2414, 0.615, 0.2417, 0.6167, 0.24, 0.625, 0.2398, 0.625, 0.2412, 0.6164, 0.2414, 0.6062, 0.2427, 0.6088, 0.2427, 0.6087, 0.25, 0.6062, 0.25, 0.6088, 0.2427, 0.6111, 0.2425, 0.6111, 0.25, 0.6087, 0.25, 0.6111, 0.2425, 0.6132, 0.2421, 0.6132, 0.25, 0.6111, 0.25, 0.6132, 0.2421, 0.615, 0.2417, 0.6148, 0.25, 0.6132, 0.25, 0.615, 0.2417, 0.6164, 0.2414, 0.6162, 0.25, 0.6148, 0.25, 0.6164, 0.2414, 0.625, 0.2412, 0.625, 0.2421, 0.6162, 0.25, 0.3563, 0.5187, 0.3563, 0.5163, 0.3587, 0.5162, 0.3587, 0.5187, 0.3563, 0.5163, 0.3562, 0.5139, 0.3588, 0.5138, 0.3587, 0.5162, 0.3562, 0.5139, 0.3562, 0.5116, 0.3588, 0.5114, 0.3588, 0.5138, 0.3562, 0.5116, 0.3562, 0.5094, 0.3588, 0.5093, 0.3588, 0.5114, 0.3562, 0.5094, 0.3563, 0.5073, 0.3587, 0.5073, 0.3588, 0.5093, 0.3563, 0.5073, 0.3563, 0.5, 0.3587, 0.5, 0.3587, 0.5073, 0.3587, 0.5187, 0.3587, 0.5162, 0.3612, 0.5162, 0.3611, 0.5188, 0.3587, 0.5162, 0.3588, 0.5138, 0.3612, 0.5137, 0.3612, 0.5162, 0.3588, 0.5138, 0.3588, 0.5114, 0.3612, 0.5114, 0.3612, 0.5137, 0.3588, 0.5114, 0.3588, 0.5093, 0.3612, 0.5094, 0.3612, 0.5114, 0.3588, 0.5093, 0.3587, 0.5073, 0.3611, 0.5075, 0.3612, 0.5094, 0.3587, 0.5073, 0.3587, 0.5, 0.3611, 0.5, 0.3611, 0.5075, 0.3611, 0.5188, 0.3612, 0.5162, 0.3636, 0.5162, 0.3634, 0.5188, 0.3612, 0.5162, 0.3612, 0.5137, 0.3636, 0.5137, 0.3636, 0.5162, 0.3612, 0.5137, 0.3612, 0.5114, 0.3635, 0.5115, 0.3636, 0.5137, 0.3612, 0.5114, 0.3612, 0.5094, 0.3633, 0.5096, 0.3635, 0.5115, 0.3612, 0.5094, 0.3611, 0.5075, 0.3632, 0.5079, 0.3633, 0.5096, 0.3611, 0.5075, 0.3611, 0.5, 0.3632, 0.5, 0.3632, 0.5079, 0.3634, 0.5188, 0.3636, 0.5162, 0.3657, 0.5162, 0.3656, 0.5188, 0.3636, 0.5162, 0.3636, 0.5137, 0.3657, 0.5138, 0.3657, 0.5162, 0.3636, 0.5137, 0.3635, 0.5115, 0.3654, 0.5116, 0.3657, 0.5138, 0.3635, 0.5115, 0.3633, 0.5096, 0.3652, 0.5098, 0.3654, 0.5116, 0.3633, 0.5096, 0.3632, 0.5079, 0.365, 0.5083, 0.3652, 0.5098, 0.3632, 0.5079, 0.3632, 0.5, 0.3648, 0.5, 0.365, 0.5083, 0.3656, 0.5188, 0.3657, 0.5162, 0.3677, 0.5162, 0.3677, 0.5188, 0.3657, 0.5162, 0.3657, 0.5138, 0.3675, 0.5139, 0.3677, 0.5162, 0.3657, 0.5138, 0.3654, 0.5116, 0.3671, 0.5118, 0.3675, 0.5139, 0.3654, 0.5116, 0.3652, 0.5098, 0.3667, 0.51, 0.3671, 0.5118, 0.3652, 0.5098, 0.365, 0.5083, 0.3664, 0.5086, 0.3667, 0.51, 0.365, 0.5083, 0.3648, 0.5, 0.3662, 0.5, 0.3664, 0.5086, 0.3677, 0.5188, 0.3677, 0.5162, 0.375, 0.5163, 0.375, 0.5188, 0.3677, 0.5162, 0.3675, 0.5139, 0.375, 0.5139, 0.375, 0.5163, 0.3675, 0.5139, 0.3671, 0.5118, 0.375, 0.5118, 0.375, 0.5139, 0.3671, 0.5118, 0.3667, 0.51, 0.375, 0.5102, 0.375, 0.5118, 0.3667, 0.51, 0.3664, 0.5086, 0.375, 0.5088, 0.375, 0.5102, 0.3664, 0.5086, 0.3662, 0.5, 0.375, 0.5026, 0.375, 0.5088, 0.3938, 0.4812, 0.3937, 0.4837, 0.3913, 0.4838, 0.3913, 0.4813, 0.3937, 0.4837, 0.3938, 0.4861, 0.3912, 0.4862, 0.3913, 0.4838, 0.3938, 0.4861, 0.3937, 0.4884, 0.3912, 0.4886, 0.3912, 0.4862, 0.3937, 0.4884, 0.3938, 0.4906, 0.3912, 0.4907, 0.3912, 0.4886, 0.3938, 0.4906, 0.3938, 0.4927, 0.3913, 0.4927, 0.3912, 0.4907, 0.3938, 0.4927, 0.3938, 0.5, 0.3913, 0.5, 0.3913, 0.4927, 0.3913, 0.4813, 0.3913, 0.4838, 0.3888, 0.4838, 0.3889, 0.4812, 0.3913, 0.4838, 0.3912, 0.4862, 0.3888, 0.4863, 0.3888, 0.4838, 0.3912, 0.4862, 0.3912, 0.4886, 0.3888, 0.4886, 0.3888, 0.4863, 0.3912, 0.4886, 0.3912, 0.4907, 0.3888, 0.4906, 0.3888, 0.4886, 0.3912, 0.4907, 0.3913, 0.4927, 0.3889, 0.4925, 0.3888, 0.4906, 0.3913, 0.4927, 0.3913, 0.5, 0.3889, 0.5, 0.3889, 0.4925, 0.3889, 0.4812, 0.3888, 0.4838, 0.3864, 0.4838, 0.3866, 0.4812, 0.3888, 0.4838, 0.3888, 0.4863, 0.3864, 0.4863, 0.3864, 0.4838, 0.3888, 0.4863, 0.3888, 0.4886, 0.3865, 0.4885, 0.3864, 0.4863, 0.3888, 0.4886, 0.3888, 0.4906, 0.3867, 0.4904, 0.3865, 0.4885, 0.3888, 0.4906, 0.3889, 0.4925, 0.3868, 0.4921, 0.3867, 0.4904, 0.3889, 0.4925, 0.3889, 0.5, 0.3868, 0.5, 0.3868, 0.4921, 0.3866, 0.4812, 0.3864, 0.4838, 0.3843, 0.4838, 0.3844, 0.4813, 0.3864, 0.4838, 0.3864, 0.4863, 0.3843, 0.4862, 0.3843, 0.4838, 0.3864, 0.4863, 0.3865, 0.4885, 0.3846, 0.4884, 0.3843, 0.4862, 0.3865, 0.4885, 0.3867, 0.4904, 0.3848, 0.4902, 0.3846, 0.4884, 0.3867, 0.4904, 0.3868, 0.4921, 0.385, 0.4917, 0.3848, 0.4902, 0.3868, 0.4921, 0.3868, 0.5, 0.3852, 0.5, 0.385, 0.4917, 0.3844, 0.4813, 0.3843, 0.4838, 0.3823, 0.4838, 0.3823, 0.4813, 0.3843, 0.4838, 0.3843, 0.4862, 0.3825, 0.4861, 0.3823, 0.4838, 0.3843, 0.4862, 0.3846, 0.4884, 0.3829, 0.4882, 0.3825, 0.4861, 0.3846, 0.4884, 0.3848, 0.4902, 0.3833, 0.49, 0.3829, 0.4882, 0.3848, 0.4902, 0.385, 0.4917, 0.3836, 0.4914, 0.3833, 0.49, 0.385, 0.4917, 0.3852, 0.5, 0.3838, 0.5, 0.3836, 0.4914, 0.3823, 0.4813, 0.3823, 0.4838, 0.375, 0.4837, 0.375, 0.4812, 0.3823, 0.4838, 0.3825, 0.4861, 0.375, 0.4861, 0.375, 0.4837, 0.3825, 0.4861, 0.3829, 0.4882, 0.375, 0.4882, 0.375, 0.4861, 0.3829, 0.4882, 0.3833, 0.49, 0.375, 0.4898, 0.375, 0.4882, 0.3833, 0.49, 0.3836, 0.4914, 0.375, 0.4912, 0.375, 0.4898, 0.3836, 0.4914, 0.3838, 0.5, 0.375, 0.5026, 0.375, 0.4912, 0.3938, 0.5188, 0.3913, 0.5188, 0.3912, 0.5163, 0.3938, 0.5163, 0.3913, 0.5188, 0.3889, 0.5188, 0.3888, 0.5162, 0.3912, 0.5163, 0.3889, 0.5188, 0.3866, 0.5187, 0.3864, 0.5162, 0.3888, 0.5162, 0.3866, 0.5187, 0.3844, 0.5188, 0.3843, 0.5162, 0.3864, 0.5162, 0.3844, 0.5188, 0.3823, 0.5187, 0.3823, 0.5163, 0.3843, 0.5162, 0.3823, 0.5187, 0.375, 0.5188, 0.375, 0.5163, 0.3823, 0.5163, 0.3938, 0.5163, 0.3912, 0.5163, 0.3912, 0.5138, 0.3937, 0.5139, 0.3912, 0.5163, 0.3888, 0.5162, 0.3887, 0.5138, 0.3912, 0.5138, 0.3888, 0.5162, 0.3864, 0.5162, 0.3864, 0.5138, 0.3887, 0.5138, 0.3864, 0.5162, 0.3843, 0.5162, 0.3844, 0.5138, 0.3864, 0.5138, 0.3843, 0.5162, 0.3823, 0.5163, 0.3825, 0.5139, 0.3844, 0.5138, 0.3823, 0.5163, 0.375, 0.5163, 0.375, 0.5139, 0.3825, 0.5139, 0.3937, 0.5139, 0.3912, 0.5138, 0.3912, 0.5114, 0.3937, 0.5116, 0.3912, 0.5138, 0.3887, 0.5138, 0.3887, 0.5114, 0.3912, 0.5114, 0.3887, 0.5138, 0.3864, 0.5138, 0.3865, 0.5115, 0.3887, 0.5114, 0.3864, 0.5138, 0.3844, 0.5138, 0.3846, 0.5117, 0.3865, 0.5115, 0.3844, 0.5138, 0.3825, 0.5139, 0.3829, 0.5118, 0.3846, 0.5117, 0.3825, 0.5139, 0.375, 0.5139, 0.375, 0.5118, 0.3829, 0.5118, 0.3937, 0.5116, 0.3912, 0.5114, 0.3912, 0.5093, 0.3938, 0.5094, 0.3912, 0.5114, 0.3887, 0.5114, 0.3888, 0.5093, 0.3912, 0.5093, 0.3887, 0.5114, 0.3865, 0.5115, 0.3866, 0.5096, 0.3888, 0.5093, 0.3865, 0.5115, 0.3846, 0.5117, 0.3848, 0.5098, 0.3866, 0.5096, 0.3846, 0.5117, 0.3829, 0.5118, 0.3833, 0.51, 0.3848, 0.5098, 0.3829, 0.5118, 0.375, 0.5118, 0.375, 0.5102, 0.3833, 0.51, 0.3938, 0.5094, 0.3912, 0.5093, 0.3912, 0.5073, 0.3938, 0.5073, 0.3912, 0.5093, 0.3888, 0.5093, 0.3889, 0.5075, 0.3912, 0.5073, 0.3888, 0.5093, 0.3866, 0.5096, 0.3868, 0.5079, 0.3889, 0.5075, 0.3866, 0.5096, 0.3848, 0.5098, 0.385, 0.5083, 0.3868, 0.5079, 0.3848, 0.5098, 0.3833, 0.51, 0.3836, 0.5086, 0.385, 0.5083, 0.3833, 0.51, 0.375, 0.5102, 0.375, 0.5088, 0.3836, 0.5086, 0.3938, 0.5073, 0.3912, 0.5073, 0.3913, 0.5, 0.3938, 0.5, 0.3912, 0.5073, 0.3889, 0.5075, 0.3889, 0.5, 0.3913, 0.5, 0.3889, 0.5075, 0.3868, 0.5079, 0.3868, 0.5, 0.3889, 0.5, 0.3868, 0.5079, 0.385, 0.5083, 0.3852, 0.5, 0.3868, 0.5, 0.385, 0.5083, 0.3836, 0.5086, 0.3838, 0.5, 0.3852, 0.5, 0.3836, 0.5086, 0.375, 0.5088, 0.375, 0.5026, 0.3838, 0.5, 0.6395, 0.5188, 0.6376, 0.5188, 0.6379, 0.5164, 0.6398, 0.5163, 0.6376, 0.5188, 0.6357, 0.5188, 0.636, 0.5164, 0.6379, 0.5164, 0.6357, 0.5188, 0.6339, 0.5188, 0.6342, 0.5164, 0.636, 0.5164, 0.6339, 0.5188, 0.6322, 0.5187, 0.6326, 0.5164, 0.6342, 0.5164, 0.6322, 0.5187, 0.6307, 0.5188, 0.631, 0.5164, 0.6326, 0.5164, 0.6307, 0.5188, 0.625, 0.5188, 0.625, 0.5164, 0.631, 0.5164, 0.6398, 0.5163, 0.6379, 0.5164, 0.6382, 0.514, 0.6401, 0.5139, 0.6379, 0.5164, 0.636, 0.5164, 0.6364, 0.5141, 0.6382, 0.514, 0.636, 0.5164, 0.6342, 0.5164, 0.6346, 0.5141, 0.6364, 0.5141, 0.6342, 0.5164, 0.6326, 0.5164, 0.6329, 0.5141, 0.6346, 0.5141, 0.6326, 0.5164, 0.631, 0.5164, 0.6314, 0.5142, 0.6329, 0.5141, 0.631, 0.5164, 0.625, 0.5164, 0.625, 0.5142, 0.6314, 0.5142, 0.6401, 0.5139, 0.6382, 0.514, 0.6385, 0.5117, 0.6405, 0.5116, 0.6382, 0.514, 0.6364, 0.5141, 0.6367, 0.5118, 0.6385, 0.5117, 0.6364, 0.5141, 0.6346, 0.5141, 0.6349, 0.5119, 0.6367, 0.5118, 0.6346, 0.5141, 0.6329, 0.5141, 0.6333, 0.512, 0.6349, 0.5119, 0.6329, 0.5141, 0.6314, 0.5142, 0.6318, 0.5121, 0.6333, 0.512, 0.6314, 0.5142, 0.625, 0.5142, 0.625, 0.5121, 0.6318, 0.5121, 0.6405, 0.5116, 0.6385, 0.5117, 0.6389, 0.5096, 0.6408, 0.5094, 0.6385, 0.5117, 0.6367, 0.5118, 0.637, 0.5098, 0.6389, 0.5096, 0.6367, 0.5118, 0.6349, 0.5119, 0.6352, 0.5099, 0.637, 0.5098, 0.6349, 0.5119, 0.6333, 0.512, 0.6336, 0.5101, 0.6352, 0.5099, 0.6333, 0.512, 0.6318, 0.5121, 0.6322, 0.5103, 0.6336, 0.5101, 0.6318, 0.5121, 0.625, 0.5121, 0.625, 0.5104, 0.6322, 0.5103, 0.6408, 0.5094, 0.6389, 0.5096, 0.6392, 0.5076, 0.6412, 0.5073, 0.6389, 0.5096, 0.637, 0.5098, 0.6373, 0.5079, 0.6392, 0.5076, 0.637, 0.5098, 0.6352, 0.5099, 0.6355, 0.5081, 0.6373, 0.5079, 0.6352, 0.5099, 0.6336, 0.5101, 0.6339, 0.5085, 0.6355, 0.5081, 0.6336, 0.5101, 0.6322, 0.5103, 0.6326, 0.5088, 0.6339, 0.5085, 0.6322, 0.5103, 0.625, 0.5104, 0.625, 0.5089, 0.6326, 0.5088, 0.6412, 0.5073, 0.6392, 0.5076, 0.6396, 0.5, 0.6416, 0.5, 0.6392, 0.5076, 0.6373, 0.5079, 0.6376, 0.5, 0.6396, 0.5, 0.6373, 0.5079, 0.6355, 0.5081, 0.6357, 0.5, 0.6376, 0.5, 0.6355, 0.5081, 0.6339, 0.5085, 0.6342, 0.5, 0.6357, 0.5, 0.6339, 0.5085, 0.6326, 0.5088, 0.6329, 0.5, 0.6342, 0.5, 0.6326, 0.5088, 0.625, 0.5089, 0.6223, 0.5003, 0.6329, 0.5, 0.6063, 0.5188, 0.6062, 0.5163, 0.6086, 0.5163, 0.6087, 0.5188, 0.6062, 0.5163, 0.6062, 0.5139, 0.6086, 0.514, 0.6086, 0.5163, 0.6062, 0.5139, 0.6062, 0.5116, 0.6086, 0.5117, 0.6086, 0.514, 0.6062, 0.5116, 0.6063, 0.5094, 0.6086, 0.5095, 0.6086, 0.5117, 0.6063, 0.5094, 0.6063, 0.5073, 0.6086, 0.5076, 0.6086, 0.5095, 0.6063, 0.5073, 0.6063, 0.5, 0.6086, 0.5, 0.6086, 0.5076, 0.6087, 0.5188, 0.6086, 0.5163, 0.611, 0.5164, 0.6111, 0.5188, 0.6086, 0.5163, 0.6086, 0.514, 0.6109, 0.514, 0.611, 0.5164, 0.6086, 0.514, 0.6086, 0.5117, 0.6109, 0.5118, 0.6109, 0.514, 0.6086, 0.5117, 0.6086, 0.5095, 0.6109, 0.5097, 0.6109, 0.5118, 0.6086, 0.5095, 0.6086, 0.5076, 0.6108, 0.5079, 0.6109, 0.5097, 0.6086, 0.5076, 0.6086, 0.5, 0.6108, 0.5, 0.6108, 0.5079, 0.6111, 0.5188, 0.611, 0.5164, 0.6133, 0.5164, 0.6134, 0.5188, 0.611, 0.5164, 0.6109, 0.514, 0.6132, 0.5141, 0.6133, 0.5164, 0.6109, 0.514, 0.6109, 0.5118, 0.6131, 0.5119, 0.6132, 0.5141, 0.6109, 0.5118, 0.6109, 0.5097, 0.613, 0.5099, 0.6131, 0.5119, 0.6109, 0.5097, 0.6108, 0.5079, 0.6129, 0.5081, 0.613, 0.5099, 0.6108, 0.5079, 0.6108, 0.5, 0.6129, 0.5, 0.6129, 0.5081, 0.6134, 0.5188, 0.6133, 0.5164, 0.6154, 0.5164, 0.6156, 0.5188, 0.6133, 0.5164, 0.6132, 0.5141, 0.6152, 0.5141, 0.6154, 0.5164, 0.6132, 0.5141, 0.6131, 0.5119, 0.6151, 0.512, 0.6152, 0.5141, 0.6131, 0.5119, 0.613, 0.5099, 0.6149, 0.5101, 0.6151, 0.512, 0.613, 0.5099, 0.6129, 0.5081, 0.6147, 0.5085, 0.6149, 0.5101, 0.6129, 0.5081, 0.6129, 0.5, 0.6146, 0.5, 0.6147, 0.5085, 0.6156, 0.5188, 0.6154, 0.5164, 0.6174, 0.5164, 0.6177, 0.5188, 0.6154, 0.5164, 0.6152, 0.5141, 0.6171, 0.5142, 0.6174, 0.5164, 0.6152, 0.5141, 0.6151, 0.512, 0.6169, 0.5121, 0.6171, 0.5142, 0.6151, 0.512, 0.6149, 0.5101, 0.6165, 0.5103, 0.6169, 0.5121, 0.6149, 0.5101, 0.6147, 0.5085, 0.6162, 0.5088, 0.6165, 0.5103, 0.6147, 0.5085, 0.6146, 0.5, 0.6161, 0.5, 0.6162, 0.5088, 0.6177, 0.5188, 0.6174, 0.5164, 0.625, 0.5164, 0.625, 0.5188, 0.6174, 0.5164, 0.6171, 0.5142, 0.625, 0.5142, 0.625, 0.5164, 0.6171, 0.5142, 0.6169, 0.5121, 0.625, 0.5121, 0.625, 0.5142, 0.6169, 0.5121, 0.6165, 0.5103, 0.625, 0.5104, 0.625, 0.5121, 0.6165, 0.5103, 0.6162, 0.5088, 0.625, 0.5089, 0.625, 0.5104, 0.6162, 0.5088, 0.6161, 0.5, 0.6223, 0.5003, 0.625, 0.5089, 0.6062, 0.4813, 0.6087, 0.4815, 0.6087, 0.4839, 0.6062, 0.4837, 0.6087, 0.4815, 0.6111, 0.4819, 0.611, 0.4842, 0.6087, 0.4839, 0.6111, 0.4819, 0.6134, 0.4822, 0.6133, 0.4845, 0.611, 0.4842, 0.6134, 0.4822, 0.6156, 0.4826, 0.6155, 0.4848, 0.6133, 0.4845, 0.6156, 0.4826, 0.6177, 0.483, 0.6174, 0.4851, 0.6155, 0.4848, 0.6177, 0.483, 0.625, 0.4834, 0.625, 0.4854, 0.6174, 0.4851, 0.6062, 0.4837, 0.6087, 0.4839, 0.6086, 0.4862, 0.6062, 0.4861, 0.6087, 0.4839, 0.611, 0.4842, 0.611, 0.4864, 0.6086, 0.4862, 0.611, 0.4842, 0.6133, 0.4845, 0.6132, 0.4867, 0.611, 0.4864, 0.6133, 0.4845, 0.6155, 0.4848, 0.6153, 0.4869, 0.6132, 0.4867, 0.6155, 0.4848, 0.6174, 0.4851, 0.6171, 0.4872, 0.6153, 0.4869, 0.6174, 0.4851, 0.625, 0.4854, 0.625, 0.4874, 0.6171, 0.4872, 0.6062, 0.4861, 0.6086, 0.4862, 0.6086, 0.4885, 0.6062, 0.4884, 0.6086, 0.4862, 0.611, 0.4864, 0.6109, 0.4886, 0.6086, 0.4885, 0.611, 0.4864, 0.6132, 0.4867, 0.6131, 0.4888, 0.6109, 0.4886, 0.6132, 0.4867, 0.6153, 0.4869, 0.6151, 0.4889, 0.6131, 0.4888, 0.6153, 0.4869, 0.6171, 0.4872, 0.6169, 0.4891, 0.6151, 0.4889, 0.6171, 0.4872, 0.625, 0.4874, 0.625, 0.4893, 0.6169, 0.4891, 0.6062, 0.4884, 0.6086, 0.4885, 0.6086, 0.4906, 0.6063, 0.4906, 0.6086, 0.4885, 0.6109, 0.4886, 0.6109, 0.4906, 0.6086, 0.4906, 0.6109, 0.4886, 0.6131, 0.4888, 0.613, 0.4907, 0.6109, 0.4906, 0.6131, 0.4888, 0.6151, 0.4889, 0.6149, 0.4907, 0.613, 0.4907, 0.6151, 0.4889, 0.6169, 0.4891, 0.6165, 0.4907, 0.6149, 0.4907, 0.6169, 0.4891, 0.625, 0.4893, 0.625, 0.4908, 0.6165, 0.4907, 0.6063, 0.4906, 0.6086, 0.4906, 0.6086, 0.4926, 0.6062, 0.4927, 0.6086, 0.4906, 0.6109, 0.4906, 0.6108, 0.4925, 0.6086, 0.4926, 0.6109, 0.4906, 0.613, 0.4907, 0.6129, 0.4924, 0.6108, 0.4925, 0.613, 0.4907, 0.6149, 0.4907, 0.6147, 0.4922, 0.6129, 0.4924, 0.6149, 0.4907, 0.6165, 0.4907, 0.6162, 0.4921, 0.6147, 0.4922, 0.6165, 0.4907, 0.625, 0.4908, 0.625, 0.4921, 0.6162, 0.4921, 0.6062, 0.4927, 0.6086, 0.4926, 0.6086, 0.5, 0.6063, 0.5, 0.6086, 0.4926, 0.6108, 0.4925, 0.6108, 0.5, 0.6086, 0.5, 0.6108, 0.4925, 0.6129, 0.4924, 0.6129, 0.5, 0.6108, 0.5, 0.6129, 0.4924, 0.6147, 0.4922, 0.6146, 0.5, 0.6129, 0.5, 0.6147, 0.4922, 0.6162, 0.4921, 0.6161, 0.5, 0.6146, 0.5, 0.6162, 0.4921, 0.625, 0.4921, 0.6223, 0.5003, 0.6161, 0.5, 0.3938, 0.2313, 0.3913, 0.2313, 0.3913, 0.02907, 0.3938, 0.02907, 0.3913, 0.2313, 0.3889, 0.2313, 0.3889, 0.02907, 0.3913, 0.02907, 0.3889, 0.2313, 0.3866, 0.2312, 0.3866, 0.02907, 0.3889, 0.02907, 0.3866, 0.2312, 0.3844, 0.2313, 0.3844, 0.02907, 0.3866, 0.02907, 0.3844, 0.2313, 0.3823, 0.2313, 0.3823, 0.02907, 0.3844, 0.02907, 0.3823, 0.2313, 0.375, 0.2313, 0.375, 0.02907, 0.3823, 0.02907, 0.125, 0.7209, 0.125, 0.5188, 0.1323, 0.5188, 0.1323, 0.7209, 0.1323, 0.7209, 0.1323, 0.5188, 0.1344, 0.5188, 0.1344, 0.7209, 0.1344, 0.7209, 0.1344, 0.5188, 0.1366, 0.5187, 0.1366, 0.7209, 0.1366, 0.7209, 0.1366, 0.5187, 0.1389, 0.5188, 0.1389, 0.7209, 0.1389, 0.7209, 0.1389, 0.5188, 0.1413, 0.5187, 0.1413, 0.7209, 0.1413, 0.7209, 0.1413, 0.5187, 0.1438, 0.5188, 0.1438, 0.7209, 0.8608, 0.7209, 0.8607, 0.7209, 0.8605, 0.5188, 0.8627, 0.5188, 0.8626, 0.7209, 0.8626, 0.7209, 0.8627, 0.5188, 0.8648, 0.5187, 0.8644, 0.7209, 0.8626, 0.7209, 0.8647, 0.7209, 0.8662, 0.7209, 0.8645, 0.7209, 0.8645, 0.7209, 0.8644, 0.7209, 0.8644, 0.7209, 0.8644, 0.7209, 0.8648, 0.5187, 0.8667, 0.5188, 0.8662, 0.7209, 0.8647, 0.7209, 0.8644, 0.7209, 0.8662, 0.7209, 0.8667, 0.5188, 0.8685, 0.5187, 0.8679, 0.7209, 0.8662, 0.7209, 0.8679, 0.7209, 0.8685, 0.5187, 0.8702, 0.5187, 0.8694, 0.7209, 0.8679, 0.7209, 0.8702, 0.5187, 0.875, 0.5188, 0.875, 0.7209, 0.8694, 0.7209, 0.625, 0.2313, 0.6177, 0.2313, 0.6177, 0.02907, 0.625, 0.02907, 0.6176, 0.02907, 0.6177, 0.02907, 0.6177, 0.2313, 0.6156, 0.2313, 0.6156, 0.02907, 0.6155, 0.02907, 0.6156, 0.02907, 0.6156, 0.2313, 0.6134, 0.2312, 0.6134, 0.02907, 0.6133, 0.02907, 0.6134, 0.02907, 0.6134, 0.2312, 0.6111, 0.2313, 0.6111, 0.02907, 0.611, 0.02907, 0.6111, 0.02907, 0.6111, 0.2313, 0.6087, 0.2313, 0.6087, 0.02907, 0.6086, 0.02907, 0.6087, 0.02907, 0.6087, 0.2313, 0.6063, 0.2313, 0.6062, 0.02907, 0.3938, 0.2313, 0.6063, 0.2313, 0.6062, 0.2337, 0.3938, 0.2337, 0.3938, 0.2337, 0.6062, 0.2337, 0.6063, 0.2361, 0.3937, 0.2361, 0.3937, 0.2361, 0.6063, 0.2361, 0.6062, 0.2384, 0.3937, 0.2384, 0.3937, 0.2384, 0.6062, 0.2384, 0.6063, 0.2406, 0.3938, 0.2406, 0.3938, 0.2406, 0.6063, 0.2406, 0.6062, 0.2427, 0.3938, 0.2427, 0.3938, 0.2427, 0.6062, 0.2427, 0.6062, 0.25, 0.3938, 0.25, 0.3938, 0.25, 0.6062, 0.25, 0.6063, 0.2582, 0.3938, 0.2573, 0.3938, 0.2573, 0.6063, 0.2582, 0.6062, 0.2602, 0.3938, 0.2594, 0.3938, 0.2594, 0.6062, 0.2602, 0.6063, 0.2622, 0.3938, 0.2616, 0.3938, 0.2616, 0.6063, 0.2622, 0.6062, 0.2644, 0.3938, 0.2639, 0.3938, 0.2639, 0.6062, 0.2644, 0.6062, 0.2666, 0.3937, 0.2663, 0.3937, 0.2663, 0.6062, 0.2666, 0.6062, 0.2688, 0.3937, 0.2688, 0.3937, 0.2688, 0.3938, 0.4812, 0.3913, 0.4813, 0.3913, 0.2688, 0.3913, 0.2688, 0.3913, 0.4813, 0.3889, 0.4812, 0.3889, 0.2688, 0.3889, 0.2688, 0.3889, 0.4812, 0.3866, 0.4812, 0.3866, 0.2687, 0.3866, 0.2687, 0.3866, 0.4812, 0.3844, 0.4813, 0.3844, 0.2688, 0.3844, 0.2688, 0.3844, 0.4813, 0.3823, 0.4813, 0.3823, 0.2688, 0.3823, 0.2688, 0.3823, 0.4813, 0.375, 0.4812, 0.375, 0.2688, 0.1437, 0.5, 0.3563, 0.5, 0.3563, 0.5073, 0.1438, 0.5073, 0.1438, 0.5073, 0.3563, 0.5073, 0.3562, 0.5094, 0.1438, 0.5094, 0.1438, 0.5094, 0.3562, 0.5094, 0.3562, 0.5116, 0.1437, 0.5116, 0.1437, 0.5116, 0.3562, 0.5116, 0.3562, 0.5139, 0.1438, 0.5139, 0.1438, 0.5139, 0.3562, 0.5139, 0.3563, 0.5163, 0.1438, 0.5163, 0.1438, 0.5163, 0.3563, 0.5163, 0.3563, 0.5187, 0.1438, 0.5188, 0.8605, 0.5188, 0.6395, 0.5188, 0.6398, 0.5163, 0.8602, 0.5163, 0.8602, 0.5163, 0.6398, 0.5163, 0.6401, 0.5139, 0.8599, 0.5139, 0.8599, 0.5139, 0.6401, 0.5139, 0.6405, 0.5116, 0.8595, 0.5116, 0.8595, 0.5116, 0.6405, 0.5116, 0.6408, 0.5094, 0.8592, 0.5094, 0.8592, 0.5094, 0.6408, 0.5094, 0.6412, 0.5073, 0.8588, 0.5073, 0.8588, 0.5073, 0.6412, 0.5073, 0.6416, 0.5, 0.8584, 0.5, 0.625, 0.2666, 0.625, 0.4834, 0.6177, 0.483, 0.6177, 0.267, 0.6177, 0.267, 0.6177, 0.483, 0.6156, 0.4826, 0.6156, 0.2674, 0.6156, 0.2674, 0.6156, 0.4826, 0.6134, 0.4822, 0.6134, 0.2678, 0.6134, 0.2678, 0.6134, 0.4822, 0.6111, 0.4819, 0.6111, 0.2681, 0.6111, 0.2681, 0.6111, 0.4819, 0.6087, 0.4815, 0.6087, 0.2685, 0.6087, 0.2685, 0.6087, 0.4815, 0.6062, 0.4813, 0.6062, 0.2688, 0.3938, 0.4812, 0.6062, 0.4813, 0.6062, 0.4837, 0.3937, 0.4837, 0.3937, 0.4837, 0.6062, 0.4837, 0.6062, 0.4861, 0.3938, 0.4861, 0.3938, 0.4861, 0.6062, 0.4861, 0.6062, 0.4884, 0.3937, 0.4884, 0.3937, 0.4884, 0.6062, 0.4884, 0.6063, 0.4906, 0.3938, 0.4906, 0.3938, 0.4906, 0.6063, 0.4906, 0.6062, 0.4927, 0.3938, 0.4927, 0.3938, 0.4927, 0.6062, 0.4927, 0.6063, 0.5, 0.3938, 0.5, 0.3938, 0.5, 0.6063, 0.5, 0.6063, 0.5073, 0.3938, 0.5073, 0.3938, 0.5073, 0.6063, 0.5073, 0.6063, 0.5094, 0.3938, 0.5094, 0.3938, 0.5094, 0.6063, 0.5094, 0.6062, 0.5116, 0.3937, 0.5116, 0.3937, 0.5116, 0.6062, 0.5116, 0.6062, 0.5139, 0.3937, 0.5139, 0.3937, 0.5139, 0.6062, 0.5139, 0.6062, 0.5163, 0.3938, 0.5163, 0.3938, 0.5163, 0.6062, 0.5163, 0.6063, 0.5188, 0.3938, 0.5188, 0.3563, 0.7209, 0.3563, 0.5187, 0.3587, 0.5187, 0.3587, 0.7209, 0.3587, 0.7209, 0.3587, 0.5187, 0.3611, 0.5188, 0.3611, 0.7209, 0.3611, 0.7209, 0.3611, 0.5188, 0.3634, 0.5188, 0.3634, 0.7209, 0.3634, 0.7209, 0.3634, 0.5188, 0.3656, 0.5188, 0.3656, 0.7209, 0.3656, 0.7209, 0.3656, 0.5188, 0.3677, 0.5188, 0.3677, 0.7209, 0.3677, 0.7209, 0.3677, 0.5188, 0.375, 0.5188, 0.375, 0.7209, 0.375, 0.5188, 0.3823, 0.5187, 0.3823, 0.7209, 0.375, 0.7209, 0.3823, 0.5187, 0.3844, 0.5188, 0.3844, 0.7209, 0.3823, 0.7209, 0.3844, 0.5188, 0.3866, 0.5187, 0.3866, 0.7209, 0.3844, 0.7209, 0.3866, 0.5187, 0.3889, 0.5188, 0.3889, 0.7209, 0.3866, 0.7209, 0.3889, 0.5188, 0.3913, 0.5188, 0.3913, 0.7209, 0.3889, 0.7209, 0.3913, 0.5188, 0.3938, 0.5188, 0.3937, 0.7209, 0.3913, 0.7209, 0.6063, 0.5188, 0.6087, 0.5188, 0.6087, 0.7209, 0.6063, 0.7209, 0.6087, 0.5188, 0.6111, 0.5188, 0.6111, 0.7209, 0.6087, 0.7209, 0.6111, 0.5188, 0.6134, 0.5188, 0.6134, 0.7209, 0.6111, 0.7209, 0.6134, 0.5188, 0.6156, 0.5188, 0.6156, 0.7209, 0.6134, 0.7209, 0.6156, 0.5188, 0.6177, 0.5188, 0.6177, 0.7209, 0.6156, 0.7209, 0.6177, 0.5188, 0.625, 0.5188, 0.625, 0.7209, 0.6177, 0.7209, 0.625, 0.5188, 0.6307, 0.5188, 0.6306, 0.7209, 0.625, 0.7209, 0.6306, 0.7209, 0.6307, 0.5188, 0.6322, 0.5187, 0.6322, 0.7209, 0.6322, 0.7209, 0.6322, 0.5187, 0.6339, 0.5188, 0.6338, 0.7209, 0.6338, 0.7209, 0.6339, 0.5188, 0.6357, 0.5188, 0.6356, 0.7209, 0.6356, 0.7209, 0.6357, 0.5188, 0.6376, 0.5188, 0.6374, 0.7209, 0.6374, 0.7209, 0.6376, 0.5188, 0.6395, 0.5188, 0.6393, 0.7209, 0.1438, 0.5188, 0.3563, 0.5187, 0.3563, 0.7209, 0.1438, 0.7209, 0.6236, 0.2589, 0.6235, 0.2588, 0.6225, 0.2572, 0.6224, 0.2572, 0.6211, 0.2557, 0.6195, 0.2542, 0.6177, 0.253, 0.6176, 0.253, 0.6156, 0.252, 0.6155, 0.252, 0.6134, 0.2512, 0.6133, 0.2511, 0.6111, 0.2506, 0.611, 0.2506, 0.6087, 0.2502, 0.6086, 0.2502, 0.6063, 0.2501, 0.3938, 0.2501, 0.3913, 0.2503, 0.3889, 0.2507, 0.3866, 0.2515, 0.3844, 0.2526, 0.3823, 0.254, 0.3805, 0.2556, 0.3789, 0.2574, 0.3775, 0.2595, 0.3764, 0.2617, 0.3756, 0.264, 0.3752, 0.2664, 0.375, 0.2688, 0.375, 0.4812, 0.3752, 0.4836, 0.3756, 0.486, 0.3764, 0.4883, 0.3775, 0.4905, 0.3789, 0.4926, 0.3805, 0.4944, 0.3823, 0.496, 0.3844, 0.4974, 0.3866, 0.4985, 0.3889, 0.4993, 0.3913, 0.4997, 0.3938, 0.4999, 0.6062, 0.4999, 0.6087, 0.4998, 0.6111, 0.4994, 0.6134, 0.4988, 0.6156, 0.498, 0.6177, 0.4969, 0.6195, 0.4957, 0.6211, 0.4943, 0.6225, 0.4927, 0.6236, 0.4911, 0.6243, 0.4893, 0.6248, 0.4875, 0.625, 0.4856, 0.625, 0.4826, 0.5997, 0.4826, 0.5998, 0.4912, 0.5831, 0.4912, 0.5831, 0.4854, 0.4087, 0.4854, 0.4087, 0.4842, 0.4087, 0.2658, 0.4087, 0.2646, 0.5831, 0.2646, 0.5831, 0.2588, 0.5998, 0.2588, 0.5998, 0.2674, 0.625, 0.2674, 0.625, 0.2644, 0.625, 0.2643, 0.6248, 0.2625, 0.6248, 0.2625, 0.6243, 0.2607, 0.6243, 0.2606, 0.6242, 0.2603, 0.6242, 0.2603, 0.6243, 0.2606, 0.6236, 0.2589, 0.6243, 0.2606, 0.6243, 0.2606, 0.6243, 0.2607, 0.375, 0.5, 0.625, 0.5, 0.625, 0.4875, 0.375, 0.2625, 0.625, 0.25, 0.375, 0.25, 0.375, 0.2625, 0.625, 0.4875, 0.623, 0.01677, 0.375, 0.01677, 0.375, 0.25, 0.623, 0.25, 0.623, 0.25, 0.375, 0.25, 0.375, 0.5, 0.623, 0.5, 0.375, 0.5, 0.375, 0.7332, 0.623, 0.7332, 0.623, 0.5, 0.3737, 0.5011, 0.3737, 0.7332, 0.375, 0.7332, 0.375, 0.5, 0.125, 0.5, 0.125, 0.7332, 0.1263, 0.7332, 0.1263, 0.5011, 0.3883, 0.25, 0.625, 0.25, 0.625, 0.002163, 0.3883, 0.002163, 0.3883, 0.5, 0.625, 0.5, 0.625, 0.25, 0.3883, 0.25, 0.3883, 0.7478, 0.625, 0.7478, 0.625, 0.5, 0.3883, 0.5, 0.875, 0.7261, 0.875, 0.5, 0.625, 0.5, 0.625, 0.7261, 0.6342, 0.7261, 0.6343, 0.5287, 0.8658, 0.5287, 0.8657, 0.7261, 0.375, 0.02393, 0.375, 0.25, 0.625, 0.25, 0.625, 0.02393, 0.3687, 0.7261, 0.375, 0.7261, 0.375, 0.5, 0.125, 0.5, 0.125, 0.7261, 0.1312, 0.7261, 0.1312, 0.5189, 0.3688, 0.5189, 0.625, 0.5, 0.375, 0.5, 0.375, 0.7261, 0.625, 0.7261, 0.3875, 0.2625, 0.3875, 0.25, 0.6125, 0.25, 0.6125, 0.4875, 0.6125, 0.5, 0.625, 0.5, 0.625, 0.25, 0.375, 0.25, 0.375, 0.5, 0.3875, 0.5, 0.6125, 0.5, 0.3875, 0.5, 0.375, 0.5, 0.625, 0.5])
me_cube_003.update()

# ---- objects
ob_cut = bpy.data.objects.new('cut', me_cube_004)
ob_pcb = bpy.data.objects.new('pcb', me_cube)
ob_powercells = bpy.data.objects.new('powerCells', me_cube_001)
ob_pbs = bpy.data.objects.new('pbs', me_cube_002)
ob_housing = bpy.data.objects.new('housing', me_cube_003)

# ---- transforms, parenting, visibility, modifiers, constraints
ob_cut.location = (0.0, -60.8, -10.97)
ob_cut.scale = (26.9, 34.4, 15.0)
ob_pcb.location = (0.0, 0.0, 0.0)
ob_pcb.scale = (25.0, 32.65, 1.0)
ob_pcb.lock_rotations_4d = False
ob_pcb.empty_display_type = 'ARROWS'
ob_pcb.lineart.crease_threshold = 0.0
ob_powercells.location = (0.0, -1.29, -11.38)
ob_powercells.scale = (23.75, 29.0, 10.55)
ob_pbs.location = (0.0, -0.85, 2.43)
ob_pbs.scale = (23.15, 26.0, 1.6)
ob_housing.location = (0.0, 0.0, -10.97)
ob_housing.scale = (26.88, 34.4, 15.0)

# ---- collection membership
scene.collection.objects.link(ob_cut)
col_freespace.objects.link(ob_pcb)
col_freespace.objects.link(ob_powercells)
col_freespace.objects.link(ob_pbs)
col_housing.objects.link(ob_housing)

# ---- scene / render settings (as saved in the file)
scene.frame_start = 1; scene.frame_end = 250; scene.frame_set(2)
scene.render.engine = 'BLENDER_EEVEE_NEXT'
scene.unit_settings.scale_length = 0.001
bpy.context.view_layer.update()

# ---- added for rendering (the .blend has no active camera and no usable light): camera, sun
cam_auto = bpy.data.cameras.new('AutoCamera')
cam_auto.lens = 50.0
cam_auto.sensor_width = 36.0
cam_auto.clip_end = 2330.06
ob_auto_camera = bpy.data.objects.new('AutoCamera', cam_auto)
scene.collection.objects.link(ob_auto_camera)
ob_auto_camera.location = (132.763, -189.721, 95.2442)
ob_auto_camera.rotation_euler = (1.09748, -7.21219e-08, 0.694738)
scene.camera = ob_auto_camera
light_auto_sun = bpy.data.lights.new('AutoSun', 'SUN')
light_auto_sun.energy = 3.0
light_auto_sun.angle = 0.0523599
ob_auto_sun = bpy.data.objects.new('AutoSun', light_auto_sun)
scene.collection.objects.link(ob_auto_sun)
ob_auto_sun.rotation_euler = (0.872665, 0.174533, 0.523599)
bpy.context.view_layer.update()
